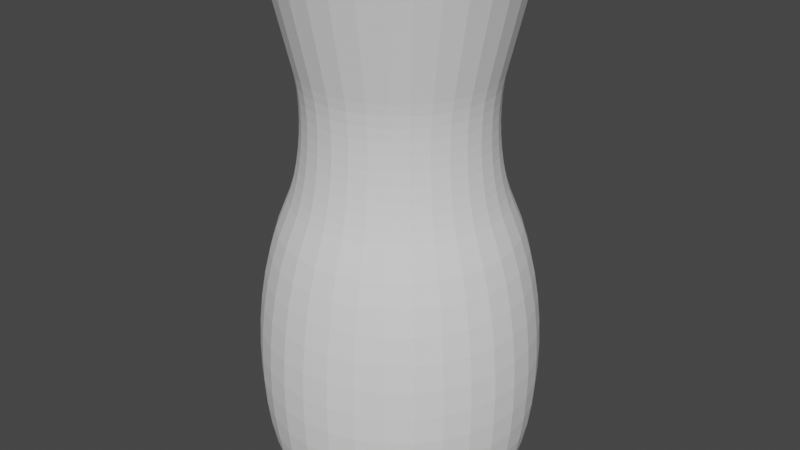# Source: vase.blend  (saved by Blender 3.0.42; exported with 4.5.12 LTS)
import bpy
from mathutils import Matrix  # noqa: F401  (used for matrix-valued properties, if any)

bpy.ops.wm.read_factory_settings(use_empty=True)
scene = bpy.context.scene
scene.name = 'Scene'

# ---- collections
col_collection = bpy.data.collections.new('Collection'); scene.collection.children.link(col_collection)

# ---- world
world_world = bpy.data.worlds.new('World'); scene.world = world_world
world_world.use_nodes = True; world_world.node_tree.nodes.clear()
_N = world_world.node_tree.nodes; _L = world_world.node_tree.links
n0 = _N.new('ShaderNodeOutputWorld'); n0.name = 'World Output'; n0.location = (300, 300)
n1 = _N.new('ShaderNodeBackground'); n1.name = 'Background'; n1.location = (10, 300)
n1.inputs[0].default_value = (0.05088, 0.05088, 0.05088, 1.0)
_L.new(n1.outputs[0], n0.inputs[0])
n0.is_active_output = True
world_world.color = (0.05088, 0.05088, 0.05088)
world_world.use_sun_shadow = False
world_world.sun_shadow_jitter_overblur = 0.0

# ---- meshes
me_cylinder = bpy.data.meshes.new('Cylinder')
me_cylinder.from_pydata([(0.0, 1.0, -1.0), (0.1951, 0.9808, -1.0), (0.3827, 0.9239, -1.0), (0.5556, 0.8315, -1.0), (0.7071, 0.7071, -1.0), (0.8315, 0.5556, -1.0), (0.9239, 0.3827, -1.0), (0.9808, 0.1951, -1.0), (1.0, -4.371e-08, -1.0), (0.9808, -0.1951, -1.0), (0.9239, -0.3827, -1.0), (0.8315, -0.5556, -1.0), (0.7071, -0.7071, -1.0), (0.5556, -0.8315, -1.0), (0.3827, -0.9239, -1.0), (0.1951, -0.9808, -1.0), (-8.742e-08, -1.0, -1.0), (-0.1951, -0.9808, -1.0), (-0.3827, -0.9239, -1.0), (-0.5556, -0.8315, -1.0), (-0.7071, -0.7071, -1.0), (-0.8315, -0.5556, -1.0), (-0.9239, -0.3827, -1.0), (-0.9808, -0.1951, -1.0), (-1.0, 1.192e-08, -1.0), (-0.9808, 0.1951, -1.0), (-0.9239, 0.3827, -1.0), (-0.8315, 0.5556, -1.0), (-0.7071, 0.7071, -1.0), (-0.5556, 0.8315, -1.0), (-0.3827, 0.9239, -1.0), (-0.1951, 0.9808, -1.0), (0.1951, 0.9808, 3.367), (2.02e-07, 1.0, 3.367), (0.3827, 0.9239, 3.367), (0.5556, 0.8315, 3.367), (0.7071, 0.7071, 3.367), (0.8315, 0.5556, 3.367), (0.9239, 0.3827, 3.367), (0.9808, 0.1951, 3.367), (1.0, -4.371e-08, 3.367), (0.9808, -0.1951, 3.367), (0.9239, -0.3827, 3.367), (0.8315, -0.5556, 3.367), (0.7071, -0.7071, 3.367), (0.5556, -0.8315, 3.367), (0.3827, -0.9239, 3.367), (0.1951, -0.9808, 3.367), (1.146e-07, -1.0, 3.367), (-0.1951, -0.9808, 3.367), (-0.3827, -0.9239, 3.367), (-0.5556, -0.8315, 3.367), (-0.7071, -0.7071, 3.367), (-0.8315, -0.5556, 3.367), (-0.9239, -0.3827, 3.367), (-0.9808, -0.1951, 3.367), (-1.0, 1.192e-08, 3.367), (-0.9808, 0.1951, 3.367), (-0.9239, 0.3827, 3.367), (-0.8315, 0.5556, 3.367), (-0.7071, 0.7071, 3.367), (-0.5556, 0.8315, 3.367), (-0.3827, 0.9239, 3.367), (-0.1951, 0.9808, 3.367), (-0.1757, 0.8832, 2.937), (-0.832, 0.3446, 2.937), (-0.1757, -0.8832, 2.937), (0.9005, -4.048e-08, 2.937), (-0.3446, 0.832, 2.937), (-0.5003, 0.7487, 2.937), (-0.7487, 0.5003, 2.937), (-0.6368, 0.6368, 2.937), (-0.7487, -0.5003, 2.937), (-0.6368, -0.6368, 2.937), (-0.3446, -0.832, 2.937), (-0.5003, -0.7487, 2.937), (0.6368, -0.6368, 2.937), (0.7487, -0.5003, 2.937), (0.8832, -0.1757, 2.937), (0.832, -0.3446, 2.937), (0.5003, 0.7487, 2.937), (0.3446, 0.832, 2.937), (1.733e-07, 0.9005, 2.937), (0.1757, 0.8832, 2.937), (-0.8832, 0.1757, 2.937), (-0.9005, 9.623e-09, 2.937), (-0.832, -0.3446, 2.937), (-0.8832, -0.1757, 2.937), (9.457e-08, -0.9005, 2.937), (0.1757, -0.8832, 2.937), (0.5003, -0.7487, 2.937), (0.3446, -0.832, 2.937), (0.8832, 0.1757, 2.937), (0.832, 0.3446, 2.937), (0.6368, 0.6368, 2.937), (0.7487, 0.5003, 2.937), (-4.57e-10, 1.033, -0.9034), (6.914e-08, 0.9148, 1.382), (-9.313e-10, 1.084, -0.7261), (9.313e-10, 1.123, -0.5296), (4.191e-09, 1.15, -0.3179), (8.382e-09, 1.165, -0.09533), (1.583e-08, 1.166, 0.1336), (2.328e-08, 1.154, 0.3641), (2.887e-08, 1.129, 0.5917), (3.818e-08, 1.092, 0.8116), (4.843e-08, 1.043, 1.019), (5.844e-08, 0.9838, 1.211), (0.1785, 0.8973, 1.382), (0.2015, 1.013, -0.9034), (0.1919, 0.9649, 1.211), (0.2035, 1.023, 1.019), (0.2131, 1.071, 0.8116), (0.2203, 1.108, 0.5917), (0.2252, 1.132, 0.3641), (0.2275, 1.144, 0.1336), (0.2272, 1.142, -0.09533), (0.2244, 1.128, -0.3179), (0.2191, 1.102, -0.5296), (0.2114, 1.063, -0.7261), (0.3501, 0.8452, 1.382), (0.3952, 0.9541, -0.9034), (0.3765, 0.9089, 1.211), (0.3992, 0.9639, 1.019), (0.4179, 1.009, 0.8116), (0.4322, 1.043, 0.5917), (0.4417, 1.066, 0.3641), (0.4462, 1.077, 0.1336), (0.4457, 1.076, -0.09533), (0.4402, 1.063, -0.3179), (0.4298, 1.038, -0.5296), (0.4147, 1.001, -0.7261), (0.5083, 0.7607, 1.382), (0.5737, 0.8587, -0.9034), (0.5466, 0.818, 1.211), (0.5796, 0.8675, 1.019), (0.6068, 0.9081, 0.8116), (0.6274, 0.939, 0.5917), (0.6412, 0.9596, 0.3641), (0.6478, 0.9695, 0.1336), (0.6471, 0.9685, -0.09533), (0.6391, 0.9565, -0.3179), (0.624, 0.9339, -0.5296), (0.6021, 0.901, -0.7261), (0.6469, 0.6469, 1.382), (0.7302, 0.7302, -0.9034), (0.6956, 0.6956, 1.211), (0.7377, 0.7377, 1.019), (0.7723, 0.7723, 0.8116), (0.7986, 0.7986, 0.5917), (0.8161, 0.8161, 0.3641), (0.8245, 0.8245, 0.1336), (0.8236, 0.8236, -0.09533), (0.8134, 0.8134, -0.3179), (0.7942, 0.7942, -0.5296), (0.7663, 0.7663, -0.7261), (0.7607, 0.5083, 1.382), (0.8587, 0.5737, -0.9034), (0.818, 0.5466, 1.211), (0.8675, 0.5796, 1.019), (0.9081, 0.6068, 0.8116), (0.939, 0.6274, 0.5917), (0.9596, 0.6412, 0.3641), (0.9695, 0.6478, 0.1336), (0.9685, 0.6471, -0.09533), (0.9565, 0.6391, -0.3179), (0.9339, 0.624, -0.5296), (0.901, 0.6021, -0.7261), (0.8452, 0.3501, 1.382), (0.9541, 0.3952, -0.9034), (0.9089, 0.3765, 1.211), (0.9639, 0.3992, 1.019), (1.009, 0.4179, 0.8116), (1.043, 0.4322, 0.5917), (1.066, 0.4417, 0.3641), (1.077, 0.4462, 0.1336), (1.076, 0.4457, -0.09533), (1.063, 0.4402, -0.3179), (1.038, 0.4298, -0.5296), (1.001, 0.4147, -0.7261), (0.8973, 0.1785, 1.382), (1.013, 0.2015, -0.9034), (0.9649, 0.1919, 1.211), (1.023, 0.2035, 1.019), (1.071, 0.2131, 0.8116), (1.108, 0.2203, 0.5917), (1.132, 0.2252, 0.3641), (1.144, 0.2275, 0.1336), (1.142, 0.2272, -0.09533), (1.128, 0.2244, -0.3179), (1.102, 0.2191, -0.5296), (1.063, 0.2114, -0.7261), (0.9148, -3.887e-08, 1.382), (1.033, -4.429e-08, -0.9034), (0.9838, -4.028e-08, 1.211), (1.043, -4.191e-08, 1.019), (1.092, -4.377e-08, 0.8116), (1.129, -4.47e-08, 0.5917), (1.154, -4.563e-08, 0.3641), (1.166, -4.657e-08, 0.1336), (1.165, -4.563e-08, -0.09533), (1.15, -4.61e-08, -0.3179), (1.123, -4.61e-08, -0.5296), (1.084, -4.517e-08, -0.7261), (0.8973, -0.1785, 1.382), (1.013, -0.2015, -0.9034), (0.9649, -0.1919, 1.211), (1.023, -0.2035, 1.019), (1.071, -0.2131, 0.8116), (1.108, -0.2203, 0.5917), (1.132, -0.2252, 0.3641), (1.144, -0.2275, 0.1336), (1.142, -0.2272, -0.09533), (1.128, -0.2244, -0.3179), (1.102, -0.2191, -0.5296), (1.063, -0.2114, -0.7261), (0.8452, -0.3501, 1.382), (0.9541, -0.3952, -0.9034), (0.9089, -0.3765, 1.211), (0.9639, -0.3992, 1.019), (1.009, -0.4179, 0.8116), (1.043, -0.4322, 0.5917), (1.066, -0.4417, 0.3641), (1.077, -0.4462, 0.1336), (1.076, -0.4457, -0.09533), (1.063, -0.4402, -0.3179), (1.038, -0.4298, -0.5296), (1.001, -0.4147, -0.7261), (0.7607, -0.5083, 1.382), (0.8587, -0.5737, -0.9034), (0.818, -0.5466, 1.211), (0.8675, -0.5796, 1.019), (0.9081, -0.6068, 0.8116), (0.939, -0.6274, 0.5917), (0.9596, -0.6412, 0.3641), (0.9695, -0.6478, 0.1336), (0.9685, -0.6471, -0.09533), (0.9565, -0.6391, -0.3179), (0.9339, -0.624, -0.5296), (0.901, -0.6021, -0.7261), (0.6469, -0.6469, 1.382), (0.7302, -0.7302, -0.9034), (0.6956, -0.6956, 1.211), (0.7377, -0.7377, 1.019), (0.7723, -0.7723, 0.8116), (0.7986, -0.7986, 0.5917), (0.8161, -0.8161, 0.3641), (0.8245, -0.8245, 0.1336), (0.8236, -0.8236, -0.09533), (0.8134, -0.8134, -0.3179), (0.7942, -0.7942, -0.5296), (0.7663, -0.7663, -0.7261), (0.5083, -0.7607, 1.382), (0.5737, -0.8587, -0.9034), (0.5466, -0.818, 1.211), (0.5796, -0.8675, 1.019), (0.6068, -0.9081, 0.8116), (0.6274, -0.939, 0.5917), (0.6412, -0.9596, 0.3641), (0.6478, -0.9695, 0.1336), (0.6471, -0.9685, -0.09533), (0.6391, -0.9565, -0.3179), (0.624, -0.9339, -0.5296), (0.6021, -0.901, -0.7261), (0.3501, -0.8452, 1.382), (0.3952, -0.9541, -0.9034), (0.3765, -0.9089, 1.211), (0.3992, -0.9639, 1.019), (0.4179, -1.009, 0.8116), (0.4322, -1.043, 0.5917), (0.4417, -1.066, 0.3641), (0.4462, -1.077, 0.1336), (0.4457, -1.076, -0.09533), (0.4402, -1.063, -0.3179), (0.4298, -1.038, -0.5296), (0.4147, -1.001, -0.7261), (0.1785, -0.8973, 1.382), (0.2015, -1.013, -0.9034), (0.1919, -0.9649, 1.211), (0.2035, -1.023, 1.019), (0.2131, -1.071, 0.8116), (0.2203, -1.108, 0.5917), (0.2252, -1.132, 0.3641), (0.2275, -1.144, 0.1336), (0.2272, -1.142, -0.09533), (0.2244, -1.128, -0.3179), (0.2191, -1.102, -0.5296), (0.2114, -1.063, -0.7261), (-1.084e-08, -0.9148, 1.382), (-9.074e-08, -1.033, -0.9034), (-2.747e-08, -0.9838, 1.211), (-4.284e-08, -1.043, 1.019), (-5.728e-08, -1.092, 0.8116), (-6.892e-08, -1.129, 0.5917), (-7.916e-08, -1.154, 0.3641), (-8.848e-08, -1.166, 0.1336), (-9.313e-08, -1.165, -0.09533), (-9.686e-08, -1.15, -0.3179), (-9.732e-08, -1.123, -0.5296), (-9.523e-08, -1.084, -0.7261), (-0.1785, -0.8973, 1.382), (-0.2015, -1.013, -0.9034), (-0.1919, -0.9649, 1.211), (-0.2035, -1.023, 1.019), (-0.2131, -1.071, 0.8116), (-0.2203, -1.108, 0.5917), (-0.2252, -1.132, 0.3641), (-0.2275, -1.144, 0.1336), (-0.2272, -1.142, -0.09533), (-0.2244, -1.128, -0.3179), (-0.2191, -1.102, -0.5296), (-0.2114, -1.063, -0.7261), (-0.3501, -0.8452, 1.382), (-0.3952, -0.9541, -0.9034), (-0.3765, -0.9089, 1.211), (-0.3992, -0.9639, 1.019), (-0.4179, -1.009, 0.8116), (-0.4322, -1.043, 0.5917), (-0.4417, -1.066, 0.3641), (-0.4462, -1.077, 0.1336), (-0.4457, -1.076, -0.09533), (-0.4402, -1.063, -0.3179), (-0.4298, -1.038, -0.5296), (-0.4147, -1.001, -0.7261), (-0.5083, -0.7607, 1.382), (-0.5737, -0.8587, -0.9034), (-0.5466, -0.818, 1.211), (-0.5796, -0.8675, 1.019), (-0.6068, -0.9081, 0.8116), (-0.6274, -0.939, 0.5917), (-0.6412, -0.9596, 0.3641), (-0.6478, -0.9695, 0.1336), (-0.6471, -0.9685, -0.09533), (-0.6391, -0.9565, -0.3179), (-0.624, -0.9339, -0.5296), (-0.6021, -0.901, -0.7261), (-0.6469, -0.6469, 1.382), (-0.7302, -0.7302, -0.9034), (-0.6956, -0.6956, 1.211), (-0.7377, -0.7377, 1.019), (-0.7723, -0.7723, 0.8116), (-0.7986, -0.7986, 0.5917), (-0.8161, -0.8161, 0.3641), (-0.8245, -0.8245, 0.1336), (-0.8236, -0.8236, -0.09533), (-0.8134, -0.8134, -0.3179), (-0.7942, -0.7942, -0.5296), (-0.7663, -0.7663, -0.7261), (-0.7607, -0.5083, 1.382), (-0.8587, -0.5737, -0.9034), (-0.818, -0.5466, 1.211), (-0.8675, -0.5796, 1.019), (-0.9081, -0.6068, 0.8116), (-0.939, -0.6274, 0.5917), (-0.9596, -0.6412, 0.3641), (-0.9695, -0.6478, 0.1336), (-0.9685, -0.6471, -0.09533), (-0.9565, -0.6391, -0.3179), (-0.9339, -0.624, -0.5296), (-0.901, -0.6021, -0.7261), (-0.8452, -0.3501, 1.382), (-0.9541, -0.3952, -0.9034), (-0.9089, -0.3765, 1.211), (-0.9639, -0.3992, 1.019), (-1.009, -0.4179, 0.8116), (-1.043, -0.4322, 0.5917), (-1.066, -0.4417, 0.3641), (-1.077, -0.4462, 0.1336), (-1.076, -0.4457, -0.09533), (-1.063, -0.4402, -0.3179), (-1.038, -0.4298, -0.5296), (-1.001, -0.4147, -0.7261), (-0.8973, -0.1785, 1.382), (-1.013, -0.2015, -0.9034), (-0.9649, -0.1919, 1.211), (-1.023, -0.2035, 1.019), (-1.071, -0.2131, 0.8116), (-1.108, -0.2203, 0.5917), (-1.132, -0.2252, 0.3641), (-1.144, -0.2275, 0.1336), (-1.142, -0.2272, -0.09533), (-1.128, -0.2244, -0.3179), (-1.102, -0.2191, -0.5296), (-1.063, -0.2114, -0.7261), (-0.9148, 1.203e-08, 1.382), (-1.033, 1.317e-08, -0.9034), (-0.9838, 1.42e-08, 1.211), (-1.043, 1.63e-08, 1.019), (-1.092, 1.676e-08, 0.8116), (-1.129, 1.77e-08, 0.5917), (-1.154, 1.77e-08, 0.3641), (-1.166, 1.863e-08, 0.1336), (-1.165, 1.863e-08, -0.09533), (-1.15, 1.816e-08, -0.3179), (-1.123, 1.676e-08, -0.5296), (-1.084, 1.49e-08, -0.7261), (-0.8973, 0.1785, 1.382), (-1.013, 0.2015, -0.9034), (-0.9649, 0.1919, 1.211), (-1.023, 0.2035, 1.019), (-1.071, 0.2131, 0.8116), (-1.108, 0.2203, 0.5917), (-1.132, 0.2252, 0.3641), (-1.144, 0.2275, 0.1336), (-1.142, 0.2272, -0.09533), (-1.128, 0.2244, -0.3179), (-1.102, 0.2191, -0.5296), (-1.063, 0.2114, -0.7261), (-0.8452, 0.3501, 1.382), (-0.9541, 0.3952, -0.9034), (-0.9089, 0.3765, 1.211), (-0.9639, 0.3992, 1.019), (-1.009, 0.4179, 0.8116), (-1.043, 0.4322, 0.5917), (-1.066, 0.4417, 0.3641), (-1.077, 0.4462, 0.1336), (-1.076, 0.4457, -0.09533), (-1.063, 0.4402, -0.3179), (-1.038, 0.4298, -0.5296), (-1.001, 0.4147, -0.7261), (-0.7607, 0.5083, 1.382), (-0.8587, 0.5737, -0.9034), (-0.818, 0.5466, 1.211), (-0.8675, 0.5796, 1.019), (-0.9081, 0.6068, 0.8116), (-0.939, 0.6274, 0.5917), (-0.9596, 0.6412, 0.3641), (-0.9695, 0.6478, 0.1336), (-0.9685, 0.6471, -0.09533), (-0.9565, 0.6391, -0.3179), (-0.9339, 0.624, -0.5296), (-0.901, 0.6021, -0.7261), (-0.6469, 0.6469, 1.382), (-0.7302, 0.7302, -0.9034), (-0.6956, 0.6956, 1.211), (-0.7377, 0.7377, 1.019), (-0.7723, 0.7723, 0.8116), (-0.7986, 0.7986, 0.5917), (-0.8161, 0.8161, 0.3641), (-0.8245, 0.8245, 0.1336), (-0.8236, 0.8236, -0.09533), (-0.8134, 0.8134, -0.3179), (-0.7942, 0.7942, -0.5296), (-0.7663, 0.7663, -0.7261), (-0.5083, 0.7607, 1.382), (-0.5737, 0.8587, -0.9034), (-0.5466, 0.818, 1.211), (-0.5796, 0.8675, 1.019), (-0.6068, 0.9081, 0.8116), (-0.6274, 0.939, 0.5917), (-0.6412, 0.9596, 0.3641), (-0.6478, 0.9695, 0.1336), (-0.6471, 0.9685, -0.09533), (-0.6391, 0.9565, -0.3179), (-0.624, 0.9339, -0.5296), (-0.6021, 0.901, -0.7261), (-0.3501, 0.8452, 1.382), (-0.3952, 0.9541, -0.9034), (-0.3765, 0.9089, 1.211), (-0.3992, 0.9639, 1.019), (-0.4179, 1.009, 0.8116), (-0.4322, 1.043, 0.5917), (-0.4417, 1.066, 0.3641), (-0.4462, 1.077, 0.1336), (-0.4457, 1.076, -0.09533), (-0.4402, 1.063, -0.3179), (-0.4298, 1.038, -0.5296), (-0.4147, 1.001, -0.7261), (-0.1785, 0.8973, 1.382), (-0.2015, 1.013, -0.9034), (-0.1919, 0.9649, 1.211), (-0.2035, 1.023, 1.019), (-0.2131, 1.071, 0.8116), (-0.2203, 1.108, 0.5917), (-0.2252, 1.132, 0.3641), (-0.2275, 1.144, 0.1336), (-0.2272, 1.142, -0.09533), (-0.2244, 1.128, -0.3179), (-0.2191, 1.102, -0.5296), (-0.2114, 1.063, -0.7261), (0.666, 0.445, 2.508), (0.7609, 0.5084, 1.381), (0.6522, 0.4358, 2.419), (0.6428, 0.4295, 2.321), (0.6381, 0.4264, 2.217), (0.6383, 0.4265, 2.106), (0.6431, 0.4297, 1.993), (0.6527, 0.4361, 1.88), (0.6668, 0.4455, 1.768), (0.685, 0.4577, 1.66), (0.7071, 0.4725, 1.558), (0.7326, 0.4895, 1.465), (0.8455, 0.3502, 1.381), (0.74, 0.3065, 2.508), (0.814, 0.3372, 1.465), (0.7857, 0.3255, 1.558), (0.7612, 0.3153, 1.66), (0.7409, 0.3069, 1.768), (0.7253, 0.3004, 1.88), (0.7146, 0.296, 1.993), (0.7092, 0.2938, 2.106), (0.7091, 0.2937, 2.217), (0.7143, 0.2959, 2.321), (0.7247, 0.3002, 2.419), (0.3065, -0.74, 2.508), (0.3502, -0.8455, 1.381), (0.3002, -0.7247, 2.419), (0.2959, -0.7143, 2.321), (0.2937, -0.7091, 2.217), (0.2938, -0.7092, 2.106), (0.296, -0.7146, 1.993), (0.3004, -0.7253, 1.88), (0.3069, -0.7409, 1.768), (0.3153, -0.7612, 1.66), (0.3255, -0.7857, 1.558), (0.3372, -0.814, 1.465), (0.1785, -0.8976, 1.381), (0.1563, -0.7856, 2.508), (0.1719, -0.8642, 1.465), (0.1659, -0.8341, 1.558), (0.1607, -0.8081, 1.66), (0.1564, -0.7865, 1.768), (0.1531, -0.7699, 1.88), (0.1509, -0.7586, 1.993), (0.1498, -0.7529, 2.106), (0.1497, -0.7527, 2.217), (0.1508, -0.7582, 2.321), (0.153, -0.7693, 2.419), (-0.7856, -0.1563, 2.508), (-0.8976, -0.1785, 1.381), (-0.7693, -0.153, 2.419), (-0.7582, -0.1508, 2.321), (-0.7527, -0.1497, 2.217), (-0.7529, -0.1498, 2.106), (-0.7586, -0.1509, 1.993), (-0.7699, -0.1531, 1.88), (-0.7865, -0.1564, 1.768), (-0.8081, -0.1607, 1.66), (-0.8341, -0.1659, 1.558), (-0.8642, -0.1719, 1.465), (-0.9152, 1.204e-08, 1.381), (-0.801, 7.322e-09, 2.508), (-0.8811, 1.106e-08, 1.465), (-0.8505, 1.024e-08, 1.558), (-0.8239, 8.848e-09, 1.66), (-0.8019, 8.382e-09, 1.768), (-0.785, 7.916e-09, 1.88), (-0.7735, 6.985e-09, 1.993), (-0.7676, 6.985e-09, 2.106), (-0.7675, 6.985e-09, 2.217), (-0.7731, 6.752e-09, 2.321), (-0.7844, 6.869e-09, 2.419), (0.1563, 0.7856, 2.508), (0.1785, 0.8976, 1.381), (0.153, 0.7693, 2.419), (0.1508, 0.7582, 2.321), (0.1497, 0.7527, 2.217), (0.1498, 0.7529, 2.106), (0.1509, 0.7586, 1.993), (0.1531, 0.7699, 1.88), (0.1564, 0.7865, 1.768), (0.1607, 0.8081, 1.66), (0.1659, 0.8341, 1.558), (0.1719, 0.8642, 1.465), (0.3502, 0.8455, 1.381), (0.3065, 0.74, 2.508), (0.3372, 0.814, 1.465), (0.3255, 0.7857, 1.558), (0.3153, 0.7612, 1.66), (0.3069, 0.7409, 1.768), (0.3004, 0.7253, 1.88), (0.296, 0.7146, 1.993), (0.2938, 0.7092, 2.106), (0.2937, 0.7091, 2.217), (0.2959, 0.7143, 2.321), (0.3002, 0.7247, 2.419), (0.74, -0.3065, 2.508), (0.8455, -0.3502, 1.381), (0.7247, -0.3002, 2.419), (0.7143, -0.2959, 2.321), (0.7091, -0.2937, 2.217), (0.7092, -0.2938, 2.106), (0.7146, -0.296, 1.993), (0.7253, -0.3004, 1.88), (0.7409, -0.3069, 1.768), (0.7612, -0.3153, 1.66), (0.7857, -0.3255, 1.558), (0.814, -0.3372, 1.465), (0.7609, -0.5084, 1.381), (0.666, -0.445, 2.508), (0.7326, -0.4895, 1.465), (0.7071, -0.4725, 1.558), (0.685, -0.4577, 1.66), (0.6668, -0.4455, 1.768), (0.6527, -0.4361, 1.88), (0.6431, -0.4297, 1.993), (0.6383, -0.4265, 2.106), (0.6381, -0.4264, 2.217), (0.6428, -0.4295, 2.321), (0.6522, -0.4358, 2.419), (-0.445, -0.666, 2.508), (-0.5084, -0.7609, 1.381), (-0.4358, -0.6522, 2.419), (-0.4295, -0.6428, 2.321), (-0.4264, -0.6381, 2.217), (-0.4265, -0.6383, 2.106), (-0.4297, -0.6431, 1.993), (-0.4361, -0.6527, 1.88), (-0.4455, -0.6668, 1.768), (-0.4577, -0.685, 1.66), (-0.4725, -0.7071, 1.558), (-0.4895, -0.7326, 1.465), (-0.6471, -0.6471, 1.381), (-0.5664, -0.5664, 2.508), (-0.623, -0.623, 1.465), (-0.6014, -0.6014, 1.558), (-0.5826, -0.5826, 1.66), (-0.567, -0.567, 1.768), (-0.5551, -0.5551, 1.88), (-0.5469, -0.5469, 1.993), (-0.5428, -0.5428, 2.106), (-0.5427, -0.5427, 2.217), (-0.5467, -0.5467, 2.321), (-0.5546, -0.5546, 2.419), (-0.5664, 0.5664, 2.508), (-0.6471, 0.6471, 1.381), (-0.5546, 0.5546, 2.419), (-0.5467, 0.5467, 2.321), (-0.5427, 0.5427, 2.217), (-0.5428, 0.5428, 2.106), (-0.5469, 0.5469, 1.993), (-0.5551, 0.5551, 1.88), (-0.567, 0.567, 1.768), (-0.5826, 0.5826, 1.66), (-0.6014, 0.6014, 1.558), (-0.623, 0.623, 1.465), (-0.5084, 0.7609, 1.381), (-0.445, 0.666, 2.508), (-0.4895, 0.7326, 1.465), (-0.4725, 0.7071, 1.558), (-0.4577, 0.685, 1.66), (-0.4455, 0.6668, 1.768), (-0.4361, 0.6527, 1.88), (-0.4297, 0.6431, 1.993), (-0.4265, 0.6383, 2.106), (-0.4264, 0.6381, 2.217), (-0.4295, 0.6428, 2.321), (-0.4358, 0.6522, 2.419), (0.8976, 0.1785, 1.381), (0.7856, 0.1563, 2.508), (0.8642, 0.1719, 1.465), (0.8341, 0.1659, 1.558), (0.8081, 0.1607, 1.66), (0.7865, 0.1564, 1.768), (0.7699, 0.1531, 1.88), (0.7586, 0.1509, 1.993), (0.7529, 0.1498, 2.106), (0.7527, 0.1497, 2.217), (0.7582, 0.1508, 2.321), (0.7693, 0.153, 2.419), (-1.092e-08, -0.9152, 1.381), (7.453e-08, -0.801, 2.508), (-2.328e-09, -0.8811, 1.465), (6.519e-09, -0.8505, 1.558), (1.583e-08, -0.8239, 1.66), (2.515e-08, -0.8019, 1.768), (3.399e-08, -0.785, 1.88), (4.261e-08, -0.7735, 1.993), (5.052e-08, -0.7676, 2.106), (5.797e-08, -0.7675, 2.217), (6.449e-08, -0.7731, 2.321), (7.008e-08, -0.7844, 2.419), (-0.8976, 0.1785, 1.381), (-0.7856, 0.1563, 2.508), (-0.8642, 0.1719, 1.465), (-0.8341, 0.1659, 1.558), (-0.8081, 0.1607, 1.66), (-0.7865, 0.1564, 1.768), (-0.7699, 0.1531, 1.88), (-0.7586, 0.1509, 1.993), (-0.7529, 0.1498, 2.106), (-0.7527, 0.1497, 2.217), (-0.7582, 0.1508, 2.321), (-0.7693, 0.153, 2.419), (0.5084, 0.7609, 1.381), (0.445, 0.666, 2.508), (0.4895, 0.7326, 1.465), (0.4725, 0.7071, 1.558), (0.4577, 0.685, 1.66), (0.4455, 0.6668, 1.768), (0.4361, 0.6527, 1.88), (0.4297, 0.6431, 1.993), (0.4265, 0.6383, 2.106), (0.4264, 0.6381, 2.217), (0.4295, 0.6428, 2.321), (0.4358, 0.6522, 2.419), (0.6471, -0.6471, 1.381), (0.5664, -0.5664, 2.508), (0.623, -0.623, 1.465), (0.6014, -0.6014, 1.558), (0.5826, -0.5826, 1.66), (0.567, -0.567, 1.768), (0.5551, -0.5551, 1.88), (0.5469, -0.5469, 1.993), (0.5428, -0.5428, 2.106), (0.5427, -0.5427, 2.217), (0.5467, -0.5467, 2.321), (0.5546, -0.5546, 2.419), (-0.7609, -0.5084, 1.381), (-0.666, -0.445, 2.508), (-0.7326, -0.4895, 1.465), (-0.7071, -0.4725, 1.558), (-0.685, -0.4577, 1.66), (-0.6668, -0.4455, 1.768), (-0.6527, -0.4361, 1.88), (-0.6431, -0.4297, 1.993), (-0.6383, -0.4265, 2.106), (-0.6381, -0.4264, 2.217), (-0.6428, -0.4295, 2.321), (-0.6522, -0.4358, 2.419), (-0.3502, 0.8455, 1.381), (-0.3065, 0.74, 2.508), (-0.3372, 0.814, 1.465), (-0.3255, 0.7857, 1.558), (-0.3153, 0.7612, 1.66), (-0.3069, 0.7409, 1.768), (-0.3004, 0.7253, 1.88), (-0.296, 0.7146, 1.993), (-0.2938, 0.7092, 2.106), (-0.2937, 0.7091, 2.217), (-0.2959, 0.7143, 2.321), (-0.3002, 0.7247, 2.419), (0.9152, -3.887e-08, 1.381), (0.801, -3.724e-08, 2.508), (0.8811, -3.795e-08, 1.465), (0.8505, -3.702e-08, 1.558), (0.8239, -3.679e-08, 1.66), (0.8019, -3.609e-08, 1.768), (0.785, -3.586e-08, 1.88), (0.7735, -3.586e-08, 1.993), (0.7676, -3.562e-08, 2.106), (0.7675, -3.562e-08, 2.217), (0.7731, -3.609e-08, 2.321), (0.7844, -3.679e-08, 2.419), (-0.1785, -0.8976, 1.381), (-0.1563, -0.7856, 2.508), (-0.1719, -0.8642, 1.465), (-0.1659, -0.8341, 1.558), (-0.1607, -0.8081, 1.66), (-0.1564, -0.7865, 1.768), (-0.1531, -0.7699, 1.88), (-0.1509, -0.7586, 1.993), (-0.1498, -0.7529, 2.106), (-0.1497, -0.7527, 2.217), (-0.1508, -0.7582, 2.321), (-0.153, -0.7693, 2.419), (-0.8455, 0.3502, 1.381), (-0.74, 0.3065, 2.508), (-0.814, 0.3372, 1.465), (-0.7857, 0.3255, 1.558), (-0.7612, 0.3153, 1.66), (-0.7409, 0.3069, 1.768), (-0.7253, 0.3004, 1.88), (-0.7146, 0.296, 1.993), (-0.7092, 0.2938, 2.106), (-0.7091, 0.2937, 2.217), (-0.7143, 0.2959, 2.321), (-0.7247, 0.3002, 2.419), (0.6471, 0.6471, 1.381), (0.5664, 0.5664, 2.508), (0.623, 0.623, 1.465), (0.6014, 0.6014, 1.558), (0.5826, 0.5826, 1.66), (0.567, 0.567, 1.768), (0.5551, 0.5551, 1.88), (0.5469, 0.5469, 1.993), (0.5428, 0.5428, 2.106), (0.5427, 0.5427, 2.217), (0.5467, 0.5467, 2.321), (0.5546, 0.5546, 2.419), (0.5084, -0.7609, 1.381), (0.445, -0.666, 2.508), (0.4895, -0.7326, 1.465), (0.4725, -0.7071, 1.558), (0.4577, -0.685, 1.66), (0.4455, -0.6668, 1.768), (0.4361, -0.6527, 1.88), (0.4297, -0.6431, 1.993), (0.4265, -0.6383, 2.106), (0.4264, -0.6381, 2.217), (0.4295, -0.6428, 2.321), (0.4358, -0.6522, 2.419), (-0.8455, -0.3502, 1.381), (-0.74, -0.3065, 2.508), (-0.814, -0.3372, 1.465), (-0.7857, -0.3255, 1.558), (-0.7612, -0.3153, 1.66), (-0.7409, -0.3069, 1.768), (-0.7253, -0.3004, 1.88), (-0.7146, -0.296, 1.993), (-0.7092, -0.2938, 2.106), (-0.7091, -0.2937, 2.217), (-0.7143, -0.2959, 2.321), (-0.7247, -0.3002, 2.419), (-0.1785, 0.8976, 1.381), (-0.1563, 0.7856, 2.508), (-0.1719, 0.8642, 1.465), (-0.1659, 0.8341, 1.558), (-0.1607, 0.8081, 1.66), (-0.1564, 0.7865, 1.768), (-0.1531, 0.7699, 1.88), (-0.1509, 0.7586, 1.993), (-0.1498, 0.7529, 2.106), (-0.1497, 0.7527, 2.217), (-0.1508, 0.7582, 2.321), (-0.153, 0.7693, 2.419), (0.8976, -0.1785, 1.381), (0.7856, -0.1563, 2.508), (0.8642, -0.1719, 1.465), (0.8341, -0.1659, 1.558), (0.8081, -0.1607, 1.66), (0.7865, -0.1564, 1.768), (0.7699, -0.1531, 1.88), (0.7586, -0.1509, 1.993), (0.7529, -0.1498, 2.106), (0.7527, -0.1497, 2.217), (0.7582, -0.1508, 2.321), (0.7693, -0.153, 2.419), (-0.3502, -0.8455, 1.381), (-0.3065, -0.74, 2.508), (-0.3372, -0.814, 1.465), (-0.3255, -0.7857, 1.558), (-0.3153, -0.7612, 1.66), (-0.3069, -0.7409, 1.768), (-0.3004, -0.7253, 1.88), (-0.296, -0.7146, 1.993), (-0.2938, -0.7092, 2.106), (-0.2937, -0.7091, 2.217), (-0.2959, -0.7143, 2.321), (-0.3002, -0.7247, 2.419), (-0.7609, 0.5084, 1.381), (-0.666, 0.445, 2.508), (-0.7326, 0.4895, 1.465), (-0.7071, 0.4725, 1.558), (-0.685, 0.4577, 1.66), (-0.6668, 0.4455, 1.768), (-0.6527, 0.4361, 1.88), (-0.6431, 0.4297, 1.993), (-0.6383, 0.4265, 2.106), (-0.6381, 0.4264, 2.217), (-0.6428, 0.4295, 2.321), (-0.6522, 0.4358, 2.419), (1.446e-07, 0.801, 2.508), (6.909e-08, 0.9152, 1.381), (1.388e-07, 0.7844, 2.419), (1.318e-07, 0.7731, 2.321), (1.248e-07, 0.7675, 2.217), (1.173e-07, 0.7676, 2.106), (1.099e-07, 0.7735, 1.993), (1.024e-07, 0.785, 1.88), (9.499e-08, 0.8019, 1.768), (8.754e-08, 0.8239, 1.66), (8.056e-08, 0.8505, 1.558), (7.474e-08, 0.8811, 1.465)], [], [(31, 469, 96, 0), (108, 97, 853, 553), (79, 78, 41, 42), (90, 76, 44, 45), (93, 95, 37, 38), (156, 144, 768, 481), (91, 90, 45, 46), (66, 88, 48, 49), (74, 66, 49, 50), (77, 79, 42, 43), (216, 204, 816, 577), (75, 74, 50, 51), (86, 72, 53, 54), (89, 91, 46, 47), (264, 252, 780, 505), (87, 86, 54, 55), (65, 84, 57, 58), (70, 65, 58, 59), (73, 75, 51, 52), (324, 312, 828, 601), (71, 70, 59, 60), (64, 68, 62, 63), (85, 87, 55, 56), (372, 360, 792, 529), (83, 82, 33, 32), (94, 80, 35, 36), (82, 64, 63, 33), (69, 71, 60, 61), (432, 420, 840, 625), (67, 92, 39, 40), (92, 93, 38, 39), (78, 67, 40, 41), (480, 769, 94, 95), (0, 1, 2, 3, 4, 5, 6, 7, 8, 9, 10, 11, 12, 13, 14, 15, 16, 17, 18, 19, 20, 21, 22, 23, 24, 25, 26, 27, 28, 29, 30, 31), (88, 89, 47, 48), (84, 85, 56, 57), (80, 81, 34, 35), (76, 77, 43, 44), (72, 73, 52, 53), (68, 69, 61, 62), (180, 168, 492, 648), (288, 276, 516, 660), (396, 384, 540, 672), (132, 120, 564, 684), (240, 228, 588, 696), (348, 336, 612, 708), (456, 444, 636, 720), (192, 180, 648, 732), (300, 288, 660, 744), (408, 396, 672, 756), (144, 132, 684, 768), (252, 240, 696, 780), (360, 348, 708, 792), (468, 456, 720, 804), (204, 192, 732, 816), (312, 300, 744, 828), (420, 408, 756, 840), (168, 156, 481, 492), (276, 264, 505, 516), (384, 372, 529, 540), (120, 108, 553, 564), (97, 468, 804, 853), (228, 216, 577, 588), (336, 324, 601, 612), (444, 432, 625, 636), (28, 433, 445, 29), (19, 325, 337, 20), (10, 217, 229, 11), (1, 109, 121, 2), (0, 96, 109, 1), (23, 373, 385, 24), (14, 265, 277, 15), (5, 157, 169, 6), (27, 421, 433, 28), (18, 313, 325, 19), (9, 205, 217, 10), (22, 361, 373, 23), (13, 253, 265, 14), (4, 145, 157, 5), (26, 409, 421, 27), (17, 301, 313, 18), (8, 193, 205, 9), (30, 457, 469, 31), (21, 349, 361, 22), (12, 241, 253, 13), (3, 133, 145, 4), (25, 397, 409, 26), (16, 289, 301, 17), (7, 181, 193, 8), (29, 445, 457, 30), (20, 337, 349, 21), (11, 229, 241, 12), (2, 121, 133, 3), (24, 385, 397, 25), (15, 277, 289, 16), (6, 169, 181, 7), (109, 96, 98, 119), (119, 98, 99, 118), (118, 99, 100, 117), (117, 100, 101, 116), (116, 101, 102, 115), (115, 102, 103, 114), (114, 103, 104, 113), (113, 104, 105, 112), (112, 105, 106, 111), (111, 106, 107, 110), (110, 107, 97, 108), (121, 109, 119, 131), (131, 119, 118, 130), (130, 118, 117, 129), (129, 117, 116, 128), (128, 116, 115, 127), (127, 115, 114, 126), (126, 114, 113, 125), (125, 113, 112, 124), (124, 112, 111, 123), (123, 111, 110, 122), (122, 110, 108, 120), (133, 121, 131, 143), (143, 131, 130, 142), (142, 130, 129, 141), (141, 129, 128, 140), (140, 128, 127, 139), (139, 127, 126, 138), (138, 126, 125, 137), (137, 125, 124, 136), (136, 124, 123, 135), (135, 123, 122, 134), (134, 122, 120, 132), (145, 133, 143, 155), (155, 143, 142, 154), (154, 142, 141, 153), (153, 141, 140, 152), (152, 140, 139, 151), (151, 139, 138, 150), (150, 138, 137, 149), (149, 137, 136, 148), (148, 136, 135, 147), (147, 135, 134, 146), (146, 134, 132, 144), (157, 145, 155, 167), (167, 155, 154, 166), (166, 154, 153, 165), (165, 153, 152, 164), (164, 152, 151, 163), (163, 151, 150, 162), (162, 150, 149, 161), (161, 149, 148, 160), (160, 148, 147, 159), (159, 147, 146, 158), (158, 146, 144, 156), (169, 157, 167, 179), (179, 167, 166, 178), (178, 166, 165, 177), (177, 165, 164, 176), (176, 164, 163, 175), (175, 163, 162, 174), (174, 162, 161, 173), (173, 161, 160, 172), (172, 160, 159, 171), (171, 159, 158, 170), (170, 158, 156, 168), (181, 169, 179, 191), (191, 179, 178, 190), (190, 178, 177, 189), (189, 177, 176, 188), (188, 176, 175, 187), (187, 175, 174, 186), (186, 174, 173, 185), (185, 173, 172, 184), (184, 172, 171, 183), (183, 171, 170, 182), (182, 170, 168, 180), (193, 181, 191, 203), (203, 191, 190, 202), (202, 190, 189, 201), (201, 189, 188, 200), (200, 188, 187, 199), (199, 187, 186, 198), (198, 186, 185, 197), (197, 185, 184, 196), (196, 184, 183, 195), (195, 183, 182, 194), (194, 182, 180, 192), (205, 193, 203, 215), (215, 203, 202, 214), (214, 202, 201, 213), (213, 201, 200, 212), (212, 200, 199, 211), (211, 199, 198, 210), (210, 198, 197, 209), (209, 197, 196, 208), (208, 196, 195, 207), (207, 195, 194, 206), (206, 194, 192, 204), (217, 205, 215, 227), (227, 215, 214, 226), (226, 214, 213, 225), (225, 213, 212, 224), (224, 212, 211, 223), (223, 211, 210, 222), (222, 210, 209, 221), (221, 209, 208, 220), (220, 208, 207, 219), (219, 207, 206, 218), (218, 206, 204, 216), (229, 217, 227, 239), (239, 227, 226, 238), (238, 226, 225, 237), (237, 225, 224, 236), (236, 224, 223, 235), (235, 223, 222, 234), (234, 222, 221, 233), (233, 221, 220, 232), (232, 220, 219, 231), (231, 219, 218, 230), (230, 218, 216, 228), (241, 229, 239, 251), (251, 239, 238, 250), (250, 238, 237, 249), (249, 237, 236, 248), (248, 236, 235, 247), (247, 235, 234, 246), (246, 234, 233, 245), (245, 233, 232, 244), (244, 232, 231, 243), (243, 231, 230, 242), (242, 230, 228, 240), (253, 241, 251, 263), (263, 251, 250, 262), (262, 250, 249, 261), (261, 249, 248, 260), (260, 248, 247, 259), (259, 247, 246, 258), (258, 246, 245, 257), (257, 245, 244, 256), (256, 244, 243, 255), (255, 243, 242, 254), (254, 242, 240, 252), (265, 253, 263, 275), (275, 263, 262, 274), (274, 262, 261, 273), (273, 261, 260, 272), (272, 260, 259, 271), (271, 259, 258, 270), (270, 258, 257, 269), (269, 257, 256, 268), (268, 256, 255, 267), (267, 255, 254, 266), (266, 254, 252, 264), (277, 265, 275, 287), (287, 275, 274, 286), (286, 274, 273, 285), (285, 273, 272, 284), (284, 272, 271, 283), (283, 271, 270, 282), (282, 270, 269, 281), (281, 269, 268, 280), (280, 268, 267, 279), (279, 267, 266, 278), (278, 266, 264, 276), (289, 277, 287, 299), (299, 287, 286, 298), (298, 286, 285, 297), (297, 285, 284, 296), (296, 284, 283, 295), (295, 283, 282, 294), (294, 282, 281, 293), (293, 281, 280, 292), (292, 280, 279, 291), (291, 279, 278, 290), (290, 278, 276, 288), (301, 289, 299, 311), (311, 299, 298, 310), (310, 298, 297, 309), (309, 297, 296, 308), (308, 296, 295, 307), (307, 295, 294, 306), (306, 294, 293, 305), (305, 293, 292, 304), (304, 292, 291, 303), (303, 291, 290, 302), (302, 290, 288, 300), (313, 301, 311, 323), (323, 311, 310, 322), (322, 310, 309, 321), (321, 309, 308, 320), (320, 308, 307, 319), (319, 307, 306, 318), (318, 306, 305, 317), (317, 305, 304, 316), (316, 304, 303, 315), (315, 303, 302, 314), (314, 302, 300, 312), (325, 313, 323, 335), (335, 323, 322, 334), (334, 322, 321, 333), (333, 321, 320, 332), (332, 320, 319, 331), (331, 319, 318, 330), (330, 318, 317, 329), (329, 317, 316, 328), (328, 316, 315, 327), (327, 315, 314, 326), (326, 314, 312, 324), (337, 325, 335, 347), (347, 335, 334, 346), (346, 334, 333, 345), (345, 333, 332, 344), (344, 332, 331, 343), (343, 331, 330, 342), (342, 330, 329, 341), (341, 329, 328, 340), (340, 328, 327, 339), (339, 327, 326, 338), (338, 326, 324, 336), (349, 337, 347, 359), (359, 347, 346, 358), (358, 346, 345, 357), (357, 345, 344, 356), (356, 344, 343, 355), (355, 343, 342, 354), (354, 342, 341, 353), (353, 341, 340, 352), (352, 340, 339, 351), (351, 339, 338, 350), (350, 338, 336, 348), (361, 349, 359, 371), (371, 359, 358, 370), (370, 358, 357, 369), (369, 357, 356, 368), (368, 356, 355, 367), (367, 355, 354, 366), (366, 354, 353, 365), (365, 353, 352, 364), (364, 352, 351, 363), (363, 351, 350, 362), (362, 350, 348, 360), (373, 361, 371, 383), (383, 371, 370, 382), (382, 370, 369, 381), (381, 369, 368, 380), (380, 368, 367, 379), (379, 367, 366, 378), (378, 366, 365, 377), (377, 365, 364, 376), (376, 364, 363, 375), (375, 363, 362, 374), (374, 362, 360, 372), (385, 373, 383, 395), (395, 383, 382, 394), (394, 382, 381, 393), (393, 381, 380, 392), (392, 380, 379, 391), (391, 379, 378, 390), (390, 378, 377, 389), (389, 377, 376, 388), (388, 376, 375, 387), (387, 375, 374, 386), (386, 374, 372, 384), (397, 385, 395, 407), (407, 395, 394, 406), (406, 394, 393, 405), (405, 393, 392, 404), (404, 392, 391, 403), (403, 391, 390, 402), (402, 390, 389, 401), (401, 389, 388, 400), (400, 388, 387, 399), (399, 387, 386, 398), (398, 386, 384, 396), (409, 397, 407, 419), (419, 407, 406, 418), (418, 406, 405, 417), (417, 405, 404, 416), (416, 404, 403, 415), (415, 403, 402, 414), (414, 402, 401, 413), (413, 401, 400, 412), (412, 400, 399, 411), (411, 399, 398, 410), (410, 398, 396, 408), (421, 409, 419, 431), (431, 419, 418, 430), (430, 418, 417, 429), (429, 417, 416, 428), (428, 416, 415, 427), (427, 415, 414, 426), (426, 414, 413, 425), (425, 413, 412, 424), (424, 412, 411, 423), (423, 411, 410, 422), (422, 410, 408, 420), (433, 421, 431, 443), (443, 431, 430, 442), (442, 430, 429, 441), (441, 429, 428, 440), (440, 428, 427, 439), (439, 427, 426, 438), (438, 426, 425, 437), (437, 425, 424, 436), (436, 424, 423, 435), (435, 423, 422, 434), (434, 422, 420, 432), (445, 433, 443, 455), (455, 443, 442, 454), (454, 442, 441, 453), (453, 441, 440, 452), (452, 440, 439, 451), (451, 439, 438, 450), (450, 438, 437, 449), (449, 437, 436, 448), (448, 436, 435, 447), (447, 435, 434, 446), (446, 434, 432, 444), (457, 445, 455, 467), (467, 455, 454, 466), (466, 454, 453, 465), (465, 453, 452, 464), (464, 452, 451, 463), (463, 451, 450, 462), (462, 450, 449, 461), (461, 449, 448, 460), (460, 448, 447, 459), (459, 447, 446, 458), (458, 446, 444, 456), (469, 457, 467, 479), (479, 467, 466, 478), (478, 466, 465, 477), (477, 465, 464, 476), (476, 464, 463, 475), (475, 463, 462, 474), (474, 462, 461, 473), (473, 461, 460, 472), (472, 460, 459, 471), (471, 459, 458, 470), (470, 458, 456, 468), (96, 469, 479, 98), (98, 479, 478, 99), (99, 478, 477, 100), (100, 477, 476, 101), (101, 476, 475, 102), (102, 475, 474, 103), (103, 474, 473, 104), (104, 473, 472, 105), (105, 472, 471, 106), (106, 471, 470, 107), (107, 470, 468, 97), (81, 83, 32, 34), (841, 624, 626, 851), (851, 626, 627, 850), (850, 627, 628, 849), (849, 628, 629, 848), (848, 629, 630, 847), (847, 630, 631, 846), (846, 631, 632, 845), (845, 632, 633, 844), (844, 633, 634, 843), (843, 634, 635, 842), (842, 635, 625, 840), (829, 600, 602, 839), (839, 602, 603, 838), (838, 603, 604, 837), (837, 604, 605, 836), (836, 605, 606, 835), (835, 606, 607, 834), (834, 607, 608, 833), (833, 608, 609, 832), (832, 609, 610, 831), (831, 610, 611, 830), (830, 611, 601, 828), (817, 576, 578, 827), (827, 578, 579, 826), (826, 579, 580, 825), (825, 580, 581, 824), (824, 581, 582, 823), (823, 582, 583, 822), (822, 583, 584, 821), (821, 584, 585, 820), (820, 585, 586, 819), (819, 586, 587, 818), (818, 587, 577, 816), (805, 852, 854, 815), (815, 854, 855, 814), (814, 855, 856, 813), (813, 856, 857, 812), (812, 857, 858, 811), (811, 858, 859, 810), (810, 859, 860, 809), (809, 860, 861, 808), (808, 861, 862, 807), (807, 862, 863, 806), (806, 863, 853, 804), (852, 552, 554, 854), (854, 554, 555, 855), (855, 555, 556, 856), (856, 556, 557, 857), (857, 557, 558, 858), (858, 558, 559, 859), (859, 559, 560, 860), (860, 560, 561, 861), (861, 561, 562, 862), (862, 562, 563, 863), (863, 563, 553, 853), (793, 528, 530, 803), (803, 530, 531, 802), (802, 531, 532, 801), (801, 532, 533, 800), (800, 533, 534, 799), (799, 534, 535, 798), (798, 535, 536, 797), (797, 536, 537, 796), (796, 537, 538, 795), (795, 538, 539, 794), (794, 539, 529, 792), (781, 504, 506, 791), (791, 506, 507, 790), (790, 507, 508, 789), (789, 508, 509, 788), (788, 509, 510, 787), (787, 510, 511, 786), (786, 511, 512, 785), (785, 512, 513, 784), (784, 513, 514, 783), (783, 514, 515, 782), (782, 515, 505, 780), (769, 480, 482, 779), (779, 482, 483, 778), (778, 483, 484, 777), (777, 484, 485, 776), (776, 485, 486, 775), (775, 486, 487, 774), (774, 487, 488, 773), (773, 488, 489, 772), (772, 489, 490, 771), (771, 490, 491, 770), (770, 491, 481, 768), (757, 841, 851, 767), (767, 851, 850, 766), (766, 850, 849, 765), (765, 849, 848, 764), (764, 848, 847, 763), (763, 847, 846, 762), (762, 846, 845, 761), (761, 845, 844, 760), (760, 844, 843, 759), (759, 843, 842, 758), (758, 842, 840, 756), (745, 829, 839, 755), (755, 839, 838, 754), (754, 838, 837, 753), (753, 837, 836, 752), (752, 836, 835, 751), (751, 835, 834, 750), (750, 834, 833, 749), (749, 833, 832, 748), (748, 832, 831, 747), (747, 831, 830, 746), (746, 830, 828, 744), (733, 817, 827, 743), (743, 827, 826, 742), (742, 826, 825, 741), (741, 825, 824, 740), (740, 824, 823, 739), (739, 823, 822, 738), (738, 822, 821, 737), (737, 821, 820, 736), (736, 820, 819, 735), (735, 819, 818, 734), (734, 818, 816, 732), (721, 805, 815, 731), (731, 815, 814, 730), (730, 814, 813, 729), (729, 813, 812, 728), (728, 812, 811, 727), (727, 811, 810, 726), (726, 810, 809, 725), (725, 809, 808, 724), (724, 808, 807, 723), (723, 807, 806, 722), (722, 806, 804, 720), (709, 793, 803, 719), (719, 803, 802, 718), (718, 802, 801, 717), (717, 801, 800, 716), (716, 800, 799, 715), (715, 799, 798, 714), (714, 798, 797, 713), (713, 797, 796, 712), (712, 796, 795, 711), (711, 795, 794, 710), (710, 794, 792, 708), (697, 781, 791, 707), (707, 791, 790, 706), (706, 790, 789, 705), (705, 789, 788, 704), (704, 788, 787, 703), (703, 787, 786, 702), (702, 786, 785, 701), (701, 785, 784, 700), (700, 784, 783, 699), (699, 783, 782, 698), (698, 782, 780, 696), (685, 769, 779, 695), (695, 779, 778, 694), (694, 778, 777, 693), (693, 777, 776, 692), (692, 776, 775, 691), (691, 775, 774, 690), (690, 774, 773, 689), (689, 773, 772, 688), (688, 772, 771, 687), (687, 771, 770, 686), (686, 770, 768, 684), (673, 757, 767, 683), (683, 767, 766, 682), (682, 766, 765, 681), (681, 765, 764, 680), (680, 764, 763, 679), (679, 763, 762, 678), (678, 762, 761, 677), (677, 761, 760, 676), (676, 760, 759, 675), (675, 759, 758, 674), (674, 758, 756, 672), (661, 745, 755, 671), (671, 755, 754, 670), (670, 754, 753, 669), (669, 753, 752, 668), (668, 752, 751, 667), (667, 751, 750, 666), (666, 750, 749, 665), (665, 749, 748, 664), (664, 748, 747, 663), (663, 747, 746, 662), (662, 746, 744, 660), (649, 733, 743, 659), (659, 743, 742, 658), (658, 742, 741, 657), (657, 741, 740, 656), (656, 740, 739, 655), (655, 739, 738, 654), (654, 738, 737, 653), (653, 737, 736, 652), (652, 736, 735, 651), (651, 735, 734, 650), (650, 734, 732, 648), (637, 721, 731, 647), (647, 731, 730, 646), (646, 730, 729, 645), (645, 729, 728, 644), (644, 728, 727, 643), (643, 727, 726, 642), (642, 726, 725, 641), (641, 725, 724, 640), (640, 724, 723, 639), (639, 723, 722, 638), (638, 722, 720, 636), (613, 709, 719, 623), (623, 719, 718, 622), (622, 718, 717, 621), (621, 717, 716, 620), (620, 716, 715, 619), (619, 715, 714, 618), (618, 714, 713, 617), (617, 713, 712, 616), (616, 712, 711, 615), (615, 711, 710, 614), (614, 710, 708, 612), (589, 697, 707, 599), (599, 707, 706, 598), (598, 706, 705, 597), (597, 705, 704, 596), (596, 704, 703, 595), (595, 703, 702, 594), (594, 702, 701, 593), (593, 701, 700, 592), (592, 700, 699, 591), (591, 699, 698, 590), (590, 698, 696, 588), (565, 685, 695, 575), (575, 695, 694, 574), (574, 694, 693, 573), (573, 693, 692, 572), (572, 692, 691, 571), (571, 691, 690, 570), (570, 690, 689, 569), (569, 689, 688, 568), (568, 688, 687, 567), (567, 687, 686, 566), (566, 686, 684, 564), (541, 673, 683, 551), (551, 683, 682, 550), (550, 682, 681, 549), (549, 681, 680, 548), (548, 680, 679, 547), (547, 679, 678, 546), (546, 678, 677, 545), (545, 677, 676, 544), (544, 676, 675, 543), (543, 675, 674, 542), (542, 674, 672, 540), (517, 661, 671, 527), (527, 671, 670, 526), (526, 670, 669, 525), (525, 669, 668, 524), (524, 668, 667, 523), (523, 667, 666, 522), (522, 666, 665, 521), (521, 665, 664, 520), (520, 664, 663, 519), (519, 663, 662, 518), (518, 662, 660, 516), (493, 649, 659, 503), (503, 659, 658, 502), (502, 658, 657, 501), (501, 657, 656, 500), (500, 656, 655, 499), (499, 655, 654, 498), (498, 654, 653, 497), (497, 653, 652, 496), (496, 652, 651, 495), (495, 651, 650, 494), (494, 650, 648, 492), (624, 637, 647, 626), (626, 647, 646, 627), (627, 646, 645, 628), (628, 645, 644, 629), (629, 644, 643, 630), (630, 643, 642, 631), (631, 642, 641, 632), (632, 641, 640, 633), (633, 640, 639, 634), (634, 639, 638, 635), (635, 638, 636, 625), (600, 613, 623, 602), (602, 623, 622, 603), (603, 622, 621, 604), (604, 621, 620, 605), (605, 620, 619, 606), (606, 619, 618, 607), (607, 618, 617, 608), (608, 617, 616, 609), (609, 616, 615, 610), (610, 615, 614, 611), (611, 614, 612, 601), (576, 589, 599, 578), (578, 599, 598, 579), (579, 598, 597, 580), (580, 597, 596, 581), (581, 596, 595, 582), (582, 595, 594, 583), (583, 594, 593, 584), (584, 593, 592, 585), (585, 592, 591, 586), (586, 591, 590, 587), (587, 590, 588, 577), (552, 565, 575, 554), (554, 575, 574, 555), (555, 574, 573, 556), (556, 573, 572, 557), (557, 572, 571, 558), (558, 571, 570, 559), (559, 570, 569, 560), (560, 569, 568, 561), (561, 568, 567, 562), (562, 567, 566, 563), (563, 566, 564, 553), (528, 541, 551, 530), (530, 551, 550, 531), (531, 550, 549, 532), (532, 549, 548, 533), (533, 548, 547, 534), (534, 547, 546, 535), (535, 546, 545, 536), (536, 545, 544, 537), (537, 544, 543, 538), (538, 543, 542, 539), (539, 542, 540, 529), (504, 517, 527, 506), (506, 527, 526, 507), (507, 526, 525, 508), (508, 525, 524, 509), (509, 524, 523, 510), (510, 523, 522, 511), (511, 522, 521, 512), (512, 521, 520, 513), (513, 520, 519, 514), (514, 519, 518, 515), (515, 518, 516, 505), (480, 493, 503, 482), (482, 503, 502, 483), (483, 502, 501, 484), (484, 501, 500, 485), (485, 500, 499, 486), (486, 499, 498, 487), (487, 498, 497, 488), (488, 497, 496, 489), (489, 496, 495, 490), (490, 495, 494, 491), (491, 494, 492, 481), (95, 94, 36, 37), (565, 552, 83, 81), (721, 637, 69, 68), (709, 613, 73, 72), (697, 589, 77, 76), (685, 565, 81, 80), (673, 541, 85, 84), (661, 517, 89, 88), (817, 733, 67, 78), (649, 493, 93, 92), (733, 649, 92, 67), (637, 624, 71, 69), (852, 805, 64, 82), (769, 685, 80, 94), (552, 852, 82, 83), (541, 528, 87, 85), (805, 721, 68, 64), (624, 841, 70, 71), (613, 600, 75, 73), (841, 757, 65, 70), (757, 673, 84, 65), (528, 793, 86, 87), (517, 504, 91, 89), (793, 709, 72, 86), (600, 829, 74, 75), (589, 576, 79, 77), (829, 745, 66, 74), (745, 661, 88, 66), (504, 781, 90, 91), (493, 480, 95, 93), (781, 697, 76, 90), (576, 817, 78, 79)])
_uv = me_cylinder.uv_layers.new(name='UVMap')
_uv.uv.foreach_set('vector', [0.03125, 0.5, 0.03125, 0.5383, 0.0, 0.5383, 0.0, 0.5, 0.9688, 1.0, 1.0, 1.0, 1.0, 1.0, 0.9687, 1.0, 0.6875, 1.0, 0.7188, 1.0, 0.7188, 1.0, 0.6875, 1.0, 0.5938, 1.0, 0.625, 1.0, 0.625, 1.0, 0.5938, 1.0, 0.8125, 1.0, 0.8438, 1.0, 0.8438, 1.0, 0.8125, 1.0, 0.8438, 1.0, 0.875, 1.0, 0.875, 1.0, 0.8437, 1.0, 0.5625, 1.0, 0.5938, 1.0, 0.5938, 1.0, 0.5625, 1.0, 0.4687, 1.0, 0.5, 1.0, 0.5, 1.0, 0.4688, 1.0, 0.4375, 1.0, 0.4687, 1.0, 0.4688, 1.0, 0.4375, 1.0, 0.6562, 1.0, 0.6875, 1.0, 0.6875, 1.0, 0.6562, 1.0, 0.6875, 1.0, 0.7188, 1.0, 0.7188, 1.0, 0.6875, 1.0, 0.4062, 1.0, 0.4375, 1.0, 0.4375, 1.0, 0.4062, 1.0, 0.3125, 1.0, 0.3438, 1.0, 0.3438, 1.0, 0.3125, 1.0, 0.5312, 1.0, 0.5625, 1.0, 0.5625, 1.0, 0.5312, 1.0, 0.5625, 1.0, 0.5938, 1.0, 0.5938, 1.0, 0.5625, 1.0, 0.2812, 1.0, 0.3125, 1.0, 0.3125, 1.0, 0.2812, 1.0, 0.1875, 1.0, 0.2188, 1.0, 0.2188, 1.0, 0.1875, 1.0, 0.1562, 1.0, 0.1875, 1.0, 0.1875, 1.0, 0.1562, 1.0, 0.375, 1.0, 0.4062, 1.0, 0.4062, 1.0, 0.375, 1.0, 0.4062, 1.0, 0.4375, 1.0, 0.4375, 1.0, 0.4062, 1.0, 0.125, 1.0, 0.1562, 1.0, 0.1562, 1.0, 0.125, 1.0, 0.03125, 1.0, 0.0625, 1.0, 0.0625, 1.0, 0.03125, 1.0, 0.25, 1.0, 0.2812, 1.0, 0.2812, 1.0, 0.25, 1.0, 0.2812, 1.0, 0.3125, 1.0, 0.3125, 1.0, 0.2812, 1.0, 0.9688, 1.0, 1.0, 1.0, 1.0, 1.0, 0.9688, 1.0, 0.875, 1.0, 0.9062, 1.0, 0.9062, 1.0, 0.875, 1.0, 0.0, 1.0, 0.03125, 1.0, 0.03125, 1.0, 0.0, 1.0, 0.09375, 1.0, 0.125, 1.0, 0.125, 1.0, 0.09375, 1.0, 0.125, 1.0, 0.1562, 1.0, 0.1563, 1.0, 0.125, 1.0, 0.75, 1.0, 0.7812, 1.0, 0.7812, 1.0, 0.75, 1.0, 0.7812, 1.0, 0.8125, 1.0, 0.8125, 1.0, 0.7812, 1.0, 0.7188, 1.0, 0.75, 1.0, 0.75, 1.0, 0.7188, 1.0, 0.8438, 1.0, 0.875, 1.0, 0.875, 1.0, 0.8438, 1.0, 0.75, 0.49, 0.7968, 0.4854, 0.8418, 0.4717, 0.8833, 0.4496, 0.9197, 0.4197, 0.9496, 0.3833, 0.9717, 0.3418, 0.9854, 0.2968, 0.99, 0.25, 0.9854, 0.2032, 0.9717, 0.1582, 0.9496, 0.1167, 0.9197, 0.08029, 0.8833, 0.05045, 0.8418, 0.02827, 0.7968, 0.01461, 0.75, 0.01, 0.7032, 0.01461, 0.6582, 0.02827, 0.6167, 0.05045, 0.5803, 0.08029, 0.5504, 0.1167, 0.5283, 0.1582, 0.5146, 0.2032, 0.51, 0.25, 0.5146, 0.2968, 0.5283, 0.3418, 0.5504, 0.3833, 0.5803, 0.4197, 0.6167, 0.4496, 0.6582, 0.4717, 0.7032, 0.4854, 0.5, 1.0, 0.5312, 1.0, 0.5312, 1.0, 0.5, 1.0, 0.2188, 1.0, 0.25, 1.0, 0.25, 1.0, 0.2188, 1.0, 0.9062, 1.0, 0.9375, 1.0, 0.9375, 1.0, 0.9062, 1.0, 0.625, 1.0, 0.6562, 1.0, 0.6562, 1.0, 0.625, 1.0, 0.3438, 1.0, 0.375, 1.0, 0.375, 1.0, 0.3438, 1.0, 0.0625, 1.0, 0.09375, 1.0, 0.09375, 1.0, 0.0625, 1.0, 0.7812, 1.0, 0.8125, 1.0, 0.8125, 1.0, 0.7812, 1.0, 0.5, 1.0, 0.5312, 1.0, 0.5313, 1.0, 0.5, 1.0, 0.2187, 1.0, 0.25, 1.0, 0.25, 1.0, 0.2187, 1.0, 0.9062, 1.0, 0.9375, 1.0, 0.9375, 1.0, 0.9062, 1.0, 0.625, 1.0, 0.6562, 1.0, 0.6563, 1.0, 0.625, 1.0, 0.3438, 1.0, 0.375, 1.0, 0.375, 1.0, 0.3437, 1.0, 0.0625, 1.0, 0.09375, 1.0, 0.09376, 1.0, 0.06249, 1.0, 0.75, 1.0, 0.7812, 1.0, 0.7813, 1.0, 0.75, 1.0, 0.4687, 1.0, 0.5, 1.0, 0.5, 1.0, 0.4687, 1.0, 0.1875, 1.0, 0.2187, 1.0, 0.2188, 1.0, 0.1875, 1.0, 0.875, 1.0, 0.9062, 1.0, 0.9063, 1.0, 0.875, 1.0, 0.5938, 1.0, 0.625, 1.0, 0.625, 1.0, 0.5937, 1.0, 0.3125, 1.0, 0.3438, 1.0, 0.3438, 1.0, 0.3125, 1.0, 0.03125, 1.0, 0.0625, 1.0, 0.06251, 1.0, 0.03124, 1.0, 0.7188, 1.0, 0.75, 1.0, 0.75, 1.0, 0.7187, 1.0, 0.4375, 1.0, 0.4687, 1.0, 0.4688, 1.0, 0.4375, 1.0, 0.1562, 1.0, 0.1875, 1.0, 0.1875, 1.0, 0.1562, 1.0, 0.8125, 1.0, 0.8438, 1.0, 0.8438, 1.0, 0.8125, 1.0, 0.5312, 1.0, 0.5625, 1.0, 0.5625, 1.0, 0.5312, 1.0, 0.25, 1.0, 0.2812, 1.0, 0.2813, 1.0, 0.25, 1.0, 0.9375, 1.0, 0.9688, 1.0, 0.9688, 1.0, 0.9375, 1.0, 0.0, 1.0, 0.03125, 1.0, 0.03126, 1.0, -1.004e-05, 1.0, 0.6562, 1.0, 0.6875, 1.0, 0.6875, 1.0, 0.6562, 1.0, 0.375, 1.0, 0.4062, 1.0, 0.4063, 1.0, 0.375, 1.0, 0.09375, 1.0, 0.125, 1.0, 0.125, 1.0, 0.09374, 1.0, 0.125, 0.5, 0.125, 0.5383, 0.09375, 0.5383, 0.09375, 0.5, 0.4062, 0.5, 0.4062, 0.5383, 0.375, 0.5383, 0.375, 0.5, 0.6875, 0.5, 0.6875, 0.5383, 0.6562, 0.5383, 0.6562, 0.5, 0.9688, 0.5, 0.9687, 0.5383, 0.9375, 0.5383, 0.9375, 0.5, 1.0, 0.5, 1.0, 0.5383, 0.9688, 0.5383, 0.9688, 0.5, 0.2812, 0.5, 0.2812, 0.5383, 0.25, 0.5383, 0.25, 0.5, 0.5625, 0.5, 0.5625, 0.5383, 0.5312, 0.5383, 0.5312, 0.5, 0.8438, 0.5, 0.8438, 0.5383, 0.8125, 0.5383, 0.8125, 0.5, 0.1562, 0.5, 0.1562, 0.5383, 0.125, 0.5383, 0.125, 0.5, 0.4375, 0.5, 0.4375, 0.5383, 0.4062, 0.5383, 0.4062, 0.5, 0.7188, 0.5, 0.7188, 0.5383, 0.6875, 0.5383, 0.6875, 0.5, 0.3125, 0.5, 0.3125, 0.5383, 0.2812, 0.5383, 0.2812, 0.5, 0.5938, 0.5, 0.5937, 0.5383, 0.5625, 0.5383, 0.5625, 0.5, 0.875, 0.5, 0.875, 0.5383, 0.8438, 0.5383, 0.8438, 0.5, 0.1875, 0.5, 0.1875, 0.5383, 0.1562, 0.5383, 0.1562, 0.5, 0.4688, 0.5, 0.4688, 0.5383, 0.4375, 0.5383, 0.4375, 0.5, 0.75, 0.5, 0.75, 0.5383, 0.7188, 0.5383, 0.7188, 0.5, 0.0625, 0.5, 0.0625, 0.5383, 0.03125, 0.5383, 0.03125, 0.5, 0.3438, 0.5, 0.3438, 0.5383, 0.3125, 0.5383, 0.3125, 0.5, 0.625, 0.5, 0.625, 0.5383, 0.5938, 0.5383, 0.5938, 0.5, 0.9062, 0.5, 0.9062, 0.5383, 0.875, 0.5383, 0.875, 0.5, 0.2188, 0.5, 0.2187, 0.5383, 0.1875, 0.5383, 0.1875, 0.5, 0.5, 0.5, 0.5, 0.5383, 0.4688, 0.5383, 0.4688, 0.5, 0.7812, 0.5, 0.7812, 0.5383, 0.75, 0.5383, 0.75, 0.5, 0.09375, 0.5, 0.09375, 0.5383, 0.0625, 0.5383, 0.0625, 0.5, 0.375, 0.5, 0.375, 0.5383, 0.3438, 0.5383, 0.3438, 0.5, 0.6562, 0.5, 0.6562, 0.5383, 0.625, 0.5383, 0.625, 0.5, 0.9375, 0.5, 0.9375, 0.5383, 0.9062, 0.5383, 0.9062, 0.5, 0.25, 0.5, 0.25, 0.5383, 0.2188, 0.5383, 0.2188, 0.5, 0.5312, 0.5, 0.5312, 0.5383, 0.5, 0.5383, 0.5, 0.5, 0.8125, 0.5, 0.8125, 0.5383, 0.7812, 0.5383, 0.7812, 0.5, 0.9688, 0.5383, 1.0, 0.5383, 0.9999, 0.6074, 0.9688, 0.6074, 0.9688, 0.6074, 0.9999, 0.6074, 0.9996, 0.682, 0.9687, 0.682, 0.9687, 0.682, 0.9996, 0.682, 0.9991, 0.7605, 0.9688, 0.7605, 0.9688, 0.7605, 0.9991, 0.7605, 0.9985, 0.8414, 0.9688, 0.8414, 0.9688, 0.8414, 0.9985, 0.8414, 0.9977, 0.923, 0.9688, 0.923, 0.9688, 0.923, 0.9977, 0.923, 0.9978, 1.0, 0.9688, 1.0, 0.9688, 1.0, 0.9978, 1.0, 0.9985, 1.0, 0.9688, 1.0, 0.9688, 1.0, 0.9985, 1.0, 0.9991, 1.0, 0.9688, 1.0, 0.9688, 1.0, 0.9991, 1.0, 0.9995, 1.0, 0.9688, 1.0, 0.9688, 1.0, 0.9995, 1.0, 0.9999, 1.0, 0.9687, 1.0, 0.9687, 1.0, 0.9999, 1.0, 1.0, 1.0, 0.9688, 1.0, 0.9375, 0.5383, 0.9687, 0.5383, 0.9688, 0.6074, 0.9375, 0.6074, 0.9375, 0.6074, 0.9688, 0.6074, 0.9687, 0.682, 0.9375, 0.682, 0.9375, 0.682, 0.9687, 0.682, 0.9688, 0.7605, 0.9375, 0.7605, 0.9375, 0.7605, 0.9688, 0.7605, 0.9688, 0.8414, 0.9375, 0.8414, 0.9375, 0.8414, 0.9688, 0.8414, 0.9688, 0.923, 0.9375, 0.923, 0.9375, 0.923, 0.9688, 0.923, 0.9688, 1.0, 0.9375, 1.0, 0.9375, 1.0, 0.9688, 1.0, 0.9688, 1.0, 0.9375, 1.0, 0.9375, 1.0, 0.9688, 1.0, 0.9688, 1.0, 0.9375, 1.0, 0.9375, 1.0, 0.9688, 1.0, 0.9688, 1.0, 0.9375, 1.0, 0.9375, 1.0, 0.9688, 1.0, 0.9687, 1.0, 0.9375, 1.0, 0.9375, 1.0, 0.9687, 1.0, 0.9688, 1.0, 0.9375, 1.0, 0.9062, 0.5383, 0.9375, 0.5383, 0.9375, 0.6074, 0.9062, 0.6074, 0.9062, 0.6074, 0.9375, 0.6074, 0.9375, 0.682, 0.9062, 0.682, 0.9062, 0.682, 0.9375, 0.682, 0.9375, 0.7605, 0.9062, 0.7605, 0.9062, 0.7605, 0.9375, 0.7605, 0.9375, 0.8414, 0.9062, 0.8414, 0.9062, 0.8414, 0.9375, 0.8414, 0.9375, 0.923, 0.9062, 0.923, 0.9062, 0.923, 0.9375, 0.923, 0.9375, 1.0, 0.9062, 1.0, 0.9062, 1.0, 0.9375, 1.0, 0.9375, 1.0, 0.9062, 1.0, 0.9062, 1.0, 0.9375, 1.0, 0.9375, 1.0, 0.9062, 1.0, 0.9062, 1.0, 0.9375, 1.0, 0.9375, 1.0, 0.9062, 1.0, 0.9062, 1.0, 0.9375, 1.0, 0.9375, 1.0, 0.9062, 1.0, 0.9062, 1.0, 0.9375, 1.0, 0.9375, 1.0, 0.9062, 1.0, 0.875, 0.5383, 0.9062, 0.5383, 0.9062, 0.6074, 0.875, 0.6074, 0.875, 0.6074, 0.9062, 0.6074, 0.9062, 0.682, 0.875, 0.682, 0.875, 0.682, 0.9062, 0.682, 0.9062, 0.7605, 0.875, 0.7605, 0.875, 0.7605, 0.9062, 0.7605, 0.9062, 0.8414, 0.875, 0.8414, 0.875, 0.8414, 0.9062, 0.8414, 0.9062, 0.923, 0.875, 0.923, 0.875, 0.923, 0.9062, 0.923, 0.9062, 1.0, 0.875, 1.0, 0.875, 1.0, 0.9062, 1.0, 0.9062, 1.0, 0.875, 1.0, 0.875, 1.0, 0.9062, 1.0, 0.9062, 1.0, 0.875, 1.0, 0.875, 1.0, 0.9062, 1.0, 0.9062, 1.0, 0.875, 1.0, 0.875, 1.0, 0.9062, 1.0, 0.9062, 1.0, 0.875, 1.0, 0.875, 1.0, 0.9062, 1.0, 0.9062, 1.0, 0.875, 1.0, 0.8438, 0.5383, 0.875, 0.5383, 0.875, 0.6074, 0.8438, 0.6074, 0.8438, 0.6074, 0.875, 0.6074, 0.875, 0.682, 0.8437, 0.682, 0.8437, 0.682, 0.875, 0.682, 0.875, 0.7605, 0.8438, 0.7605, 0.8438, 0.7605, 0.875, 0.7605, 0.875, 0.8414, 0.8438, 0.8414, 0.8438, 0.8414, 0.875, 0.8414, 0.875, 0.923, 0.8438, 0.923, 0.8438, 0.923, 0.875, 0.923, 0.875, 1.0, 0.8438, 1.0, 0.8438, 1.0, 0.875, 1.0, 0.875, 1.0, 0.8438, 1.0, 0.8438, 1.0, 0.875, 1.0, 0.875, 1.0, 0.8438, 1.0, 0.8438, 1.0, 0.875, 1.0, 0.875, 1.0, 0.8438, 1.0, 0.8438, 1.0, 0.875, 1.0, 0.875, 1.0, 0.8438, 1.0, 0.8438, 1.0, 0.875, 1.0, 0.875, 1.0, 0.8438, 1.0, 0.8125, 0.5383, 0.8438, 0.5383, 0.8438, 0.6074, 0.8125, 0.6074, 0.8125, 0.6074, 0.8438, 0.6074, 0.8437, 0.682, 0.8125, 0.682, 0.8125, 0.682, 0.8437, 0.682, 0.8438, 0.7605, 0.8125, 0.7605, 0.8125, 0.7605, 0.8438, 0.7605, 0.8438, 0.8414, 0.8125, 0.8414, 0.8125, 0.8414, 0.8438, 0.8414, 0.8438, 0.923, 0.8125, 0.923, 0.8125, 0.923, 0.8438, 0.923, 0.8438, 1.0, 0.8125, 1.0, 0.8125, 1.0, 0.8438, 1.0, 0.8438, 1.0, 0.8125, 1.0, 0.8125, 1.0, 0.8438, 1.0, 0.8438, 1.0, 0.8125, 1.0, 0.8125, 1.0, 0.8438, 1.0, 0.8438, 1.0, 0.8125, 1.0, 0.8125, 1.0, 0.8438, 1.0, 0.8438, 1.0, 0.8125, 1.0, 0.8125, 1.0, 0.8438, 1.0, 0.8438, 1.0, 0.8125, 1.0, 0.7812, 0.5383, 0.8125, 0.5383, 0.8125, 0.6074, 0.7812, 0.6074, 0.7812, 0.6074, 0.8125, 0.6074, 0.8125, 0.682, 0.7812, 0.682, 0.7812, 0.682, 0.8125, 0.682, 0.8125, 0.7605, 0.7812, 0.7605, 0.7812, 0.7605, 0.8125, 0.7605, 0.8125, 0.8414, 0.7812, 0.8414, 0.7812, 0.8414, 0.8125, 0.8414, 0.8125, 0.923, 0.7813, 0.923, 0.7813, 0.923, 0.8125, 0.923, 0.8125, 1.0, 0.7812, 1.0, 0.7812, 1.0, 0.8125, 1.0, 0.8125, 1.0, 0.7812, 1.0, 0.7812, 1.0, 0.8125, 1.0, 0.8125, 1.0, 0.7812, 1.0, 0.7812, 1.0, 0.8125, 1.0, 0.8125, 1.0, 0.7812, 1.0, 0.7812, 1.0, 0.8125, 1.0, 0.8125, 1.0, 0.7812, 1.0, 0.7812, 1.0, 0.8125, 1.0, 0.8125, 1.0, 0.7812, 1.0, 0.75, 0.5383, 0.7812, 0.5383, 0.7812, 0.6074, 0.75, 0.6074, 0.75, 0.6074, 0.7812, 0.6074, 0.7812, 0.682, 0.75, 0.682, 0.75, 0.682, 0.7812, 0.682, 0.7812, 0.7605, 0.75, 0.7605, 0.75, 0.7605, 0.7812, 0.7605, 0.7812, 0.8414, 0.75, 0.8414, 0.75, 0.8414, 0.7812, 0.8414, 0.7813, 0.923, 0.75, 0.923, 0.75, 0.923, 0.7813, 0.923, 0.7812, 1.0, 0.75, 1.0, 0.75, 1.0, 0.7812, 1.0, 0.7812, 1.0, 0.75, 1.0, 0.75, 1.0, 0.7812, 1.0, 0.7812, 1.0, 0.75, 1.0, 0.75, 1.0, 0.7812, 1.0, 0.7812, 1.0, 0.75, 1.0, 0.75, 1.0, 0.7812, 1.0, 0.7812, 1.0, 0.75, 1.0, 0.75, 1.0, 0.7812, 1.0, 0.7812, 1.0, 0.75, 1.0, 0.7188, 0.5383, 0.75, 0.5383, 0.75, 0.6074, 0.7188, 0.6074, 0.7188, 0.6074, 0.75, 0.6074, 0.75, 0.682, 0.7188, 0.682, 0.7188, 0.682, 0.75, 0.682, 0.75, 0.7605, 0.7188, 0.7605, 0.7188, 0.7605, 0.75, 0.7605, 0.75, 0.8414, 0.7188, 0.8414, 0.7188, 0.8414, 0.75, 0.8414, 0.75, 0.923, 0.7188, 0.923, 0.7188, 0.923, 0.75, 0.923, 0.75, 1.0, 0.7188, 1.0, 0.7188, 1.0, 0.75, 1.0, 0.75, 1.0, 0.7188, 1.0, 0.7188, 1.0, 0.75, 1.0, 0.75, 1.0, 0.7187, 1.0, 0.7187, 1.0, 0.75, 1.0, 0.75, 1.0, 0.7188, 1.0, 0.7188, 1.0, 0.75, 1.0, 0.75, 1.0, 0.7188, 1.0, 0.7188, 1.0, 0.75, 1.0, 0.75, 1.0, 0.7188, 1.0, 0.6875, 0.5383, 0.7188, 0.5383, 0.7188, 0.6074, 0.6875, 0.6074, 0.6875, 0.6074, 0.7188, 0.6074, 0.7188, 0.682, 0.6875, 0.682, 0.6875, 0.682, 0.7188, 0.682, 0.7188, 0.7605, 0.6875, 0.7605, 0.6875, 0.7605, 0.7188, 0.7605, 0.7188, 0.8414, 0.6875, 0.8414, 0.6875, 0.8414, 0.7188, 0.8414, 0.7188, 0.923, 0.6875, 0.923, 0.6875, 0.923, 0.7188, 0.923, 0.7188, 1.0, 0.6875, 1.0, 0.6875, 1.0, 0.7188, 1.0, 0.7188, 1.0, 0.6875, 1.0, 0.6875, 1.0, 0.7188, 1.0, 0.7187, 1.0, 0.6875, 1.0, 0.6875, 1.0, 0.7187, 1.0, 0.7188, 1.0, 0.6875, 1.0, 0.6875, 1.0, 0.7188, 1.0, 0.7188, 1.0, 0.6875, 1.0, 0.6875, 1.0, 0.7188, 1.0, 0.7188, 1.0, 0.6875, 1.0, 0.6562, 0.5383, 0.6875, 0.5383, 0.6875, 0.6074, 0.6562, 0.6074, 0.6562, 0.6074, 0.6875, 0.6074, 0.6875, 0.682, 0.6562, 0.682, 0.6562, 0.682, 0.6875, 0.682, 0.6875, 0.7605, 0.6563, 0.7605, 0.6563, 0.7605, 0.6875, 0.7605, 0.6875, 0.8414, 0.6562, 0.8414, 0.6562, 0.8414, 0.6875, 0.8414, 0.6875, 0.923, 0.6563, 0.923, 0.6563, 0.923, 0.6875, 0.923, 0.6875, 1.0, 0.6562, 1.0, 0.6562, 1.0, 0.6875, 1.0, 0.6875, 1.0, 0.6562, 1.0, 0.6562, 1.0, 0.6875, 1.0, 0.6875, 1.0, 0.6562, 1.0, 0.6562, 1.0, 0.6875, 1.0, 0.6875, 1.0, 0.6563, 1.0, 0.6563, 1.0, 0.6875, 1.0, 0.6875, 1.0, 0.6562, 1.0, 0.6562, 1.0, 0.6875, 1.0, 0.6875, 1.0, 0.6562, 1.0, 0.625, 0.5383, 0.6562, 0.5383, 0.6562, 0.6074, 0.625, 0.6074, 0.625, 0.6074, 0.6562, 0.6074, 0.6562, 0.682, 0.625, 0.682, 0.625, 0.682, 0.6562, 0.682, 0.6563, 0.7605, 0.625, 0.7605, 0.625, 0.7605, 0.6563, 0.7605, 0.6562, 0.8414, 0.625, 0.8414, 0.625, 0.8414, 0.6562, 0.8414, 0.6563, 0.923, 0.625, 0.923, 0.625, 0.923, 0.6563, 0.923, 0.6562, 1.0, 0.625, 1.0, 0.625, 1.0, 0.6562, 1.0, 0.6562, 1.0, 0.625, 1.0, 0.625, 1.0, 0.6562, 1.0, 0.6562, 1.0, 0.625, 1.0, 0.625, 1.0, 0.6562, 1.0, 0.6563, 1.0, 0.625, 1.0, 0.625, 1.0, 0.6563, 1.0, 0.6562, 1.0, 0.625, 1.0, 0.625, 1.0, 0.6562, 1.0, 0.6562, 1.0, 0.625, 1.0, 0.5938, 0.5383, 0.625, 0.5383, 0.625, 0.6074, 0.5938, 0.6074, 0.5938, 0.6074, 0.625, 0.6074, 0.625, 0.682, 0.5938, 0.682, 0.5938, 0.682, 0.625, 0.682, 0.625, 0.7605, 0.5938, 0.7605, 0.5938, 0.7605, 0.625, 0.7605, 0.625, 0.8414, 0.5938, 0.8414, 0.5938, 0.8414, 0.625, 0.8414, 0.625, 0.923, 0.5938, 0.923, 0.5938, 0.923, 0.625, 0.923, 0.625, 1.0, 0.5938, 1.0, 0.5938, 1.0, 0.625, 1.0, 0.625, 1.0, 0.5938, 1.0, 0.5938, 1.0, 0.625, 1.0, 0.625, 1.0, 0.5938, 1.0, 0.5938, 1.0, 0.625, 1.0, 0.625, 1.0, 0.5938, 1.0, 0.5938, 1.0, 0.625, 1.0, 0.625, 1.0, 0.5938, 1.0, 0.5938, 1.0, 0.625, 1.0, 0.625, 1.0, 0.5938, 1.0, 0.5625, 0.5383, 0.5937, 0.5383, 0.5938, 0.6074, 0.5625, 0.6074, 0.5625, 0.6074, 0.5938, 0.6074, 0.5938, 0.682, 0.5625, 0.682, 0.5625, 0.682, 0.5938, 0.682, 0.5938, 0.7605, 0.5625, 0.7605, 0.5625, 0.7605, 0.5938, 0.7605, 0.5938, 0.8414, 0.5625, 0.8414, 0.5625, 0.8414, 0.5938, 0.8414, 0.5938, 0.923, 0.5625, 0.923, 0.5625, 0.923, 0.5938, 0.923, 0.5938, 1.0, 0.5625, 1.0, 0.5625, 1.0, 0.5938, 1.0, 0.5938, 1.0, 0.5625, 1.0, 0.5625, 1.0, 0.5938, 1.0, 0.5938, 1.0, 0.5625, 1.0, 0.5625, 1.0, 0.5938, 1.0, 0.5938, 1.0, 0.5625, 1.0, 0.5625, 1.0, 0.5938, 1.0, 0.5938, 1.0, 0.5625, 1.0, 0.5625, 1.0, 0.5938, 1.0, 0.5938, 1.0, 0.5625, 1.0, 0.5312, 0.5383, 0.5625, 0.5383, 0.5625, 0.6074, 0.5312, 0.6074, 0.5312, 0.6074, 0.5625, 0.6074, 0.5625, 0.682, 0.5312, 0.682, 0.5312, 0.682, 0.5625, 0.682, 0.5625, 0.7605, 0.5313, 0.7605, 0.5313, 0.7605, 0.5625, 0.7605, 0.5625, 0.8414, 0.5312, 0.8414, 0.5312, 0.8414, 0.5625, 0.8414, 0.5625, 0.923, 0.5312, 0.923, 0.5312, 0.923, 0.5625, 0.923, 0.5625, 1.0, 0.5312, 1.0, 0.5312, 1.0, 0.5625, 1.0, 0.5625, 1.0, 0.5312, 1.0, 0.5312, 1.0, 0.5625, 1.0, 0.5625, 1.0, 0.5312, 1.0, 0.5312, 1.0, 0.5625, 1.0, 0.5625, 1.0, 0.5312, 1.0, 0.5312, 1.0, 0.5625, 1.0, 0.5625, 1.0, 0.5312, 1.0, 0.5312, 1.0, 0.5625, 1.0, 0.5625, 1.0, 0.5312, 1.0, 0.5, 0.5383, 0.5312, 0.5383, 0.5312, 0.6074, 0.5, 0.6074, 0.5, 0.6074, 0.5312, 0.6074, 0.5312, 0.682, 0.5, 0.682, 0.5, 0.682, 0.5312, 0.682, 0.5313, 0.7605, 0.5, 0.7605, 0.5, 0.7605, 0.5313, 0.7605, 0.5312, 0.8414, 0.5, 0.8414, 0.5, 0.8414, 0.5312, 0.8414, 0.5312, 0.923, 0.5, 0.923, 0.5, 0.923, 0.5312, 0.923, 0.5312, 1.0, 0.5, 1.0, 0.5, 1.0, 0.5312, 1.0, 0.5312, 1.0, 0.5, 1.0, 0.5, 1.0, 0.5312, 1.0, 0.5312, 1.0, 0.5, 1.0, 0.5, 1.0, 0.5312, 1.0, 0.5312, 1.0, 0.5, 1.0, 0.5, 1.0, 0.5312, 1.0, 0.5312, 1.0, 0.5, 1.0, 0.5, 1.0, 0.5312, 1.0, 0.5312, 1.0, 0.5, 1.0, 0.4688, 0.5383, 0.5, 0.5383, 0.5, 0.6074, 0.4688, 0.6074, 0.4688, 0.6074, 0.5, 0.6074, 0.5, 0.682, 0.4688, 0.682, 0.4688, 0.682, 0.5, 0.682, 0.5, 0.7605, 0.4688, 0.7605, 0.4688, 0.7605, 0.5, 0.7605, 0.5, 0.8414, 0.4688, 0.8414, 0.4688, 0.8414, 0.5, 0.8414, 0.5, 0.923, 0.4687, 0.923, 0.4687, 0.923, 0.5, 0.923, 0.5, 1.0, 0.4688, 1.0, 0.4688, 1.0, 0.5, 1.0, 0.5, 1.0, 0.4688, 1.0, 0.4688, 1.0, 0.5, 1.0, 0.5, 1.0, 0.4687, 1.0, 0.4687, 1.0, 0.5, 1.0, 0.5, 1.0, 0.4688, 1.0, 0.4688, 1.0, 0.5, 1.0, 0.5, 1.0, 0.4688, 1.0, 0.4688, 1.0, 0.5, 1.0, 0.5, 1.0, 0.4687, 1.0, 0.4375, 0.5383, 0.4688, 0.5383, 0.4688, 0.6074, 0.4375, 0.6074, 0.4375, 0.6074, 0.4688, 0.6074, 0.4688, 0.682, 0.4375, 0.682, 0.4375, 0.682, 0.4688, 0.682, 0.4688, 0.7605, 0.4375, 0.7605, 0.4375, 0.7605, 0.4688, 0.7605, 0.4688, 0.8414, 0.4375, 0.8414, 0.4375, 0.8414, 0.4688, 0.8414, 0.4687, 0.923, 0.4375, 0.923, 0.4375, 0.923, 0.4687, 0.923, 0.4688, 1.0, 0.4375, 1.0, 0.4375, 1.0, 0.4688, 1.0, 0.4688, 1.0, 0.4375, 1.0, 0.4375, 1.0, 0.4688, 1.0, 0.4687, 1.0, 0.4375, 1.0, 0.4375, 1.0, 0.4687, 1.0, 0.4688, 1.0, 0.4375, 1.0, 0.4375, 1.0, 0.4688, 1.0, 0.4688, 1.0, 0.4375, 1.0, 0.4375, 1.0, 0.4688, 1.0, 0.4687, 1.0, 0.4375, 1.0, 0.4062, 0.5383, 0.4375, 0.5383, 0.4375, 0.6074, 0.4062, 0.6074, 0.4062, 0.6074, 0.4375, 0.6074, 0.4375, 0.682, 0.4062, 0.682, 0.4062, 0.682, 0.4375, 0.682, 0.4375, 0.7605, 0.4062, 0.7605, 0.4062, 0.7605, 0.4375, 0.7605, 0.4375, 0.8414, 0.4062, 0.8414, 0.4062, 0.8414, 0.4375, 0.8414, 0.4375, 0.923, 0.4062, 0.923, 0.4062, 0.923, 0.4375, 0.923, 0.4375, 1.0, 0.4063, 1.0, 0.4063, 1.0, 0.4375, 1.0, 0.4375, 1.0, 0.4062, 1.0, 0.4062, 1.0, 0.4375, 1.0, 0.4375, 1.0, 0.4062, 1.0, 0.4062, 1.0, 0.4375, 1.0, 0.4375, 1.0, 0.4062, 1.0, 0.4062, 1.0, 0.4375, 1.0, 0.4375, 1.0, 0.4062, 1.0, 0.4062, 1.0, 0.4375, 1.0, 0.4375, 1.0, 0.4062, 1.0, 0.375, 0.5383, 0.4062, 0.5383, 0.4062, 0.6074, 0.375, 0.6074, 0.375, 0.6074, 0.4062, 0.6074, 0.4062, 0.682, 0.375, 0.682, 0.375, 0.682, 0.4062, 0.682, 0.4062, 0.7605, 0.375, 0.7605, 0.375, 0.7605, 0.4062, 0.7605, 0.4062, 0.8414, 0.375, 0.8414, 0.375, 0.8414, 0.4062, 0.8414, 0.4062, 0.923, 0.375, 0.923, 0.375, 0.923, 0.4062, 0.923, 0.4063, 1.0, 0.375, 1.0, 0.375, 1.0, 0.4063, 1.0, 0.4062, 1.0, 0.375, 1.0, 0.375, 1.0, 0.4062, 1.0, 0.4062, 1.0, 0.375, 1.0, 0.375, 1.0, 0.4062, 1.0, 0.4062, 1.0, 0.375, 1.0, 0.375, 1.0, 0.4062, 1.0, 0.4062, 1.0, 0.375, 1.0, 0.375, 1.0, 0.4062, 1.0, 0.4062, 1.0, 0.375, 1.0, 0.3438, 0.5383, 0.375, 0.5383, 0.375, 0.6074, 0.3438, 0.6074, 0.3438, 0.6074, 0.375, 0.6074, 0.375, 0.682, 0.3438, 0.682, 0.3438, 0.682, 0.375, 0.682, 0.375, 0.7605, 0.3438, 0.7605, 0.3438, 0.7605, 0.375, 0.7605, 0.375, 0.8414, 0.3438, 0.8414, 0.3438, 0.8414, 0.375, 0.8414, 0.375, 0.923, 0.3437, 0.923, 0.3437, 0.923, 0.375, 0.923, 0.375, 1.0, 0.3438, 1.0, 0.3438, 1.0, 0.375, 1.0, 0.375, 1.0, 0.3438, 1.0, 0.3438, 1.0, 0.375, 1.0, 0.375, 1.0, 0.3438, 1.0, 0.3438, 1.0, 0.375, 1.0, 0.375, 1.0, 0.3438, 1.0, 0.3438, 1.0, 0.375, 1.0, 0.375, 1.0, 0.3438, 1.0, 0.3438, 1.0, 0.375, 1.0, 0.375, 1.0, 0.3438, 1.0, 0.3125, 0.5383, 0.3438, 0.5383, 0.3438, 0.6074, 0.3125, 0.6074, 0.3125, 0.6074, 0.3438, 0.6074, 0.3438, 0.682, 0.3125, 0.682, 0.3125, 0.682, 0.3438, 0.682, 0.3438, 0.7605, 0.3125, 0.7605, 0.3125, 0.7605, 0.3438, 0.7605, 0.3438, 0.8414, 0.3125, 0.8414, 0.3125, 0.8414, 0.3438, 0.8414, 0.3437, 0.923, 0.3125, 0.923, 0.3125, 0.923, 0.3437, 0.923, 0.3438, 1.0, 0.3125, 1.0, 0.3125, 1.0, 0.3438, 1.0, 0.3438, 1.0, 0.3125, 1.0, 0.3125, 1.0, 0.3438, 1.0, 0.3438, 1.0, 0.3125, 1.0, 0.3125, 1.0, 0.3438, 1.0, 0.3438, 1.0, 0.3125, 1.0, 0.3125, 1.0, 0.3438, 1.0, 0.3438, 1.0, 0.3125, 1.0, 0.3125, 1.0, 0.3438, 1.0, 0.3438, 1.0, 0.3125, 1.0, 0.2812, 0.5383, 0.3125, 0.5383, 0.3125, 0.6074, 0.2812, 0.6074, 0.2812, 0.6074, 0.3125, 0.6074, 0.3125, 0.682, 0.2812, 0.682, 0.2812, 0.682, 0.3125, 0.682, 0.3125, 0.7605, 0.2812, 0.7605, 0.2812, 0.7605, 0.3125, 0.7605, 0.3125, 0.8414, 0.2813, 0.8414, 0.2813, 0.8414, 0.3125, 0.8414, 0.3125, 0.923, 0.2812, 0.923, 0.2812, 0.923, 0.3125, 0.923, 0.3125, 1.0, 0.2812, 1.0, 0.2812, 1.0, 0.3125, 1.0, 0.3125, 1.0, 0.2812, 1.0, 0.2812, 1.0, 0.3125, 1.0, 0.3125, 1.0, 0.2812, 1.0, 0.2812, 1.0, 0.3125, 1.0, 0.3125, 1.0, 0.2812, 1.0, 0.2812, 1.0, 0.3125, 1.0, 0.3125, 1.0, 0.2812, 1.0, 0.2812, 1.0, 0.3125, 1.0, 0.3125, 1.0, 0.2812, 1.0, 0.25, 0.5383, 0.2812, 0.5383, 0.2812, 0.6074, 0.25, 0.6074, 0.25, 0.6074, 0.2812, 0.6074, 0.2812, 0.682, 0.25, 0.682, 0.25, 0.682, 0.2812, 0.682, 0.2812, 0.7605, 0.25, 0.7605, 0.25, 0.7605, 0.2812, 0.7605, 0.2813, 0.8414, 0.25, 0.8414, 0.25, 0.8414, 0.2813, 0.8414, 0.2812, 0.923, 0.25, 0.923, 0.25, 0.923, 0.2812, 0.923, 0.2812, 1.0, 0.25, 1.0, 0.25, 1.0, 0.2812, 1.0, 0.2812, 1.0, 0.25, 1.0, 0.25, 1.0, 0.2812, 1.0, 0.2812, 1.0, 0.25, 1.0, 0.25, 1.0, 0.2812, 1.0, 0.2812, 1.0, 0.25, 1.0, 0.25, 1.0, 0.2812, 1.0, 0.2812, 1.0, 0.25, 1.0, 0.25, 1.0, 0.2812, 1.0, 0.2812, 1.0, 0.25, 1.0, 0.2188, 0.5383, 0.25, 0.5383, 0.25, 0.6074, 0.2188, 0.6074, 0.2188, 0.6074, 0.25, 0.6074, 0.25, 0.682, 0.2188, 0.682, 0.2188, 0.682, 0.25, 0.682, 0.25, 0.7605, 0.2187, 0.7605, 0.2187, 0.7605, 0.25, 0.7605, 0.25, 0.8414, 0.2188, 0.8414, 0.2188, 0.8414, 0.25, 0.8414, 0.25, 0.923, 0.2188, 0.923, 0.2188, 0.923, 0.25, 0.923, 0.25, 1.0, 0.2187, 1.0, 0.2187, 1.0, 0.25, 1.0, 0.25, 1.0, 0.2187, 1.0, 0.2187, 1.0, 0.25, 1.0, 0.25, 1.0, 0.2188, 1.0, 0.2188, 1.0, 0.25, 1.0, 0.25, 1.0, 0.2187, 1.0, 0.2187, 1.0, 0.25, 1.0, 0.25, 1.0, 0.2187, 1.0, 0.2187, 1.0, 0.25, 1.0, 0.25, 1.0, 0.2187, 1.0, 0.1875, 0.5383, 0.2187, 0.5383, 0.2188, 0.6074, 0.1875, 0.6074, 0.1875, 0.6074, 0.2188, 0.6074, 0.2188, 0.682, 0.1875, 0.682, 0.1875, 0.682, 0.2188, 0.682, 0.2187, 0.7605, 0.1875, 0.7605, 0.1875, 0.7605, 0.2187, 0.7605, 0.2188, 0.8414, 0.1875, 0.8414, 0.1875, 0.8414, 0.2188, 0.8414, 0.2188, 0.923, 0.1875, 0.923, 0.1875, 0.923, 0.2188, 0.923, 0.2187, 1.0, 0.1875, 1.0, 0.1875, 1.0, 0.2187, 1.0, 0.2187, 1.0, 0.1875, 1.0, 0.1875, 1.0, 0.2187, 1.0, 0.2188, 1.0, 0.1875, 1.0, 0.1875, 1.0, 0.2188, 1.0, 0.2187, 1.0, 0.1875, 1.0, 0.1875, 1.0, 0.2187, 1.0, 0.2187, 1.0, 0.1875, 1.0, 0.1875, 1.0, 0.2187, 1.0, 0.2187, 1.0, 0.1875, 1.0, 0.1562, 0.5383, 0.1875, 0.5383, 0.1875, 0.6074, 0.1562, 0.6074, 0.1562, 0.6074, 0.1875, 0.6074, 0.1875, 0.682, 0.1562, 0.682, 0.1562, 0.682, 0.1875, 0.682, 0.1875, 0.7605, 0.1562, 0.7605, 0.1562, 0.7605, 0.1875, 0.7605, 0.1875, 0.8414, 0.1562, 0.8414, 0.1562, 0.8414, 0.1875, 0.8414, 0.1875, 0.923, 0.1562, 0.923, 0.1562, 0.923, 0.1875, 0.923, 0.1875, 1.0, 0.1562, 1.0, 0.1562, 1.0, 0.1875, 1.0, 0.1875, 1.0, 0.1562, 1.0, 0.1562, 1.0, 0.1875, 1.0, 0.1875, 1.0, 0.1562, 1.0, 0.1562, 1.0, 0.1875, 1.0, 0.1875, 1.0, 0.1562, 1.0, 0.1562, 1.0, 0.1875, 1.0, 0.1875, 1.0, 0.1563, 1.0, 0.1563, 1.0, 0.1875, 1.0, 0.1875, 1.0, 0.1562, 1.0, 0.125, 0.5383, 0.1562, 0.5383, 0.1562, 0.6074, 0.125, 0.6074, 0.125, 0.6074, 0.1562, 0.6074, 0.1562, 0.682, 0.125, 0.682, 0.125, 0.682, 0.1562, 0.682, 0.1562, 0.7605, 0.125, 0.7605, 0.125, 0.7605, 0.1562, 0.7605, 0.1562, 0.8414, 0.125, 0.8414, 0.125, 0.8414, 0.1562, 0.8414, 0.1562, 0.923, 0.125, 0.923, 0.125, 0.923, 0.1562, 0.923, 0.1562, 1.0, 0.125, 1.0, 0.125, 1.0, 0.1562, 1.0, 0.1562, 1.0, 0.125, 1.0, 0.125, 1.0, 0.1562, 1.0, 0.1562, 1.0, 0.125, 1.0, 0.125, 1.0, 0.1562, 1.0, 0.1562, 1.0, 0.125, 1.0, 0.125, 1.0, 0.1562, 1.0, 0.1563, 1.0, 0.125, 1.0, 0.125, 1.0, 0.1563, 1.0, 0.1562, 1.0, 0.125, 1.0, 0.09375, 0.5383, 0.125, 0.5383, 0.125, 0.6074, 0.09375, 0.6074, 0.09375, 0.6074, 0.125, 0.6074, 0.125, 0.682, 0.09375, 0.682, 0.09375, 0.682, 0.125, 0.682, 0.125, 0.7605, 0.09375, 0.7605, 0.09375, 0.7605, 0.125, 0.7605, 0.125, 0.8414, 0.09375, 0.8414, 0.09375, 0.8414, 0.125, 0.8414, 0.125, 0.923, 0.09375, 0.923, 0.09375, 0.923, 0.125, 0.923, 0.125, 1.0, 0.09375, 1.0, 0.09375, 1.0, 0.125, 1.0, 0.125, 1.0, 0.09375, 1.0, 0.09375, 1.0, 0.125, 1.0, 0.125, 1.0, 0.09375, 1.0, 0.09375, 1.0, 0.125, 1.0, 0.125, 1.0, 0.09375, 1.0, 0.09375, 1.0, 0.125, 1.0, 0.125, 1.0, 0.09375, 1.0, 0.09375, 1.0, 0.125, 1.0, 0.125, 1.0, 0.09375, 1.0, 0.0625, 0.5383, 0.09375, 0.5383, 0.09375, 0.6074, 0.0625, 0.6074, 0.0625, 0.6074, 0.09375, 0.6074, 0.09375, 0.682, 0.0625, 0.682, 0.0625, 0.682, 0.09375, 0.682, 0.09375, 0.7605, 0.0625, 0.7605, 0.0625, 0.7605, 0.09375, 0.7605, 0.09375, 0.8414, 0.0625, 0.8414, 0.0625, 0.8414, 0.09375, 0.8414, 0.09375, 0.923, 0.0625, 0.923, 0.0625, 0.923, 0.09375, 0.923, 0.09375, 1.0, 0.0625, 1.0, 0.0625, 1.0, 0.09375, 1.0, 0.09375, 1.0, 0.0625, 1.0, 0.0625, 1.0, 0.09375, 1.0, 0.09375, 1.0, 0.0625, 1.0, 0.0625, 1.0, 0.09375, 1.0, 0.09375, 1.0, 0.0625, 1.0, 0.0625, 1.0, 0.09375, 1.0, 0.09375, 1.0, 0.0625, 1.0, 0.0625, 1.0, 0.09375, 1.0, 0.09375, 1.0, 0.0625, 1.0, 0.03125, 0.5383, 0.0625, 0.5383, 0.0625, 0.6074, 0.03125, 0.6074, 0.03125, 0.6074, 0.0625, 0.6074, 0.0625, 0.682, 0.03125, 0.682, 0.03125, 0.682, 0.0625, 0.682, 0.0625, 0.7605, 0.03125, 0.7605, 0.03125, 0.7605, 0.0625, 0.7605, 0.0625, 0.8414, 0.03125, 0.8414, 0.03125, 0.8414, 0.0625, 0.8414, 0.0625, 0.923, 0.03125, 0.923, 0.03125, 0.923, 0.0625, 0.923, 0.0625, 1.0, 0.03125, 1.0, 0.03125, 1.0, 0.0625, 1.0, 0.0625, 1.0, 0.03125, 1.0, 0.03125, 1.0, 0.0625, 1.0, 0.0625, 1.0, 0.03125, 1.0, 0.03125, 1.0, 0.0625, 1.0, 0.0625, 1.0, 0.03125, 1.0, 0.03125, 1.0, 0.0625, 1.0, 0.0625, 1.0, 0.03125, 1.0, 0.03125, 1.0, 0.0625, 1.0, 0.0625, 1.0, 0.03125, 1.0, 0.0, 0.5383, 0.03125, 0.5383, 0.03125, 0.6074, 0.0001158, 0.6074, 0.0001158, 0.6074, 0.03125, 0.6074, 0.03125, 0.682, 0.0004374, 0.682, 0.0004374, 0.682, 0.03125, 0.682, 0.03125, 0.7605, 0.0009251, 0.7605, 0.0009251, 0.7605, 0.03125, 0.7605, 0.03125, 0.8414, 0.001543, 0.8414, 0.001543, 0.8414, 0.03125, 0.8414, 0.03125, 0.923, 0.002266, 0.923, 0.002266, 0.923, 0.03125, 0.923, 0.03125, 1.0, 0.002216, 1.0, 0.002216, 1.0, 0.03125, 1.0, 0.03125, 1.0, 0.001534, 1.0, 0.001534, 1.0, 0.03125, 1.0, 0.03125, 1.0, 0.0009374, 1.0, 0.0009374, 1.0, 0.03125, 1.0, 0.03125, 1.0, 0.0004533, 1.0, 0.0004533, 1.0, 0.03125, 1.0, 0.03125, 1.0, 0.0001232, 1.0, 0.0001232, 1.0, 0.03125, 1.0, 0.03125, 1.0, 0.0, 1.0, 0.9375, 1.0, 0.9688, 1.0, 0.9688, 1.0, 0.9375, 1.0, 0.1562, 1.0, 0.125, 1.0, 0.125, 1.0, 0.1562, 1.0, 0.1562, 1.0, 0.125, 1.0, 0.125, 1.0, 0.1562, 1.0, 0.1562, 1.0, 0.125, 1.0, 0.125, 1.0, 0.1562, 1.0, 0.1562, 1.0, 0.125, 1.0, 0.125, 1.0, 0.1562, 1.0, 0.1562, 1.0, 0.125, 1.0, 0.125, 1.0, 0.1562, 1.0, 0.1562, 1.0, 0.125, 1.0, 0.125, 1.0, 0.1562, 1.0, 0.1562, 1.0, 0.125, 1.0, 0.125, 1.0, 0.1562, 1.0, 0.1562, 1.0, 0.125, 1.0, 0.125, 1.0, 0.1562, 1.0, 0.1562, 1.0, 0.125, 1.0, 0.125, 1.0, 0.1562, 1.0, 0.1562, 1.0, 0.125, 1.0, 0.125, 1.0, 0.1562, 1.0, 0.1562, 1.0, 0.125, 1.0, 0.125, 1.0, 0.1563, 1.0, 0.4375, 1.0, 0.4062, 1.0, 0.4062, 1.0, 0.4375, 1.0, 0.4375, 1.0, 0.4062, 1.0, 0.4062, 1.0, 0.4375, 1.0, 0.4375, 1.0, 0.4062, 1.0, 0.4062, 1.0, 0.4375, 1.0, 0.4375, 1.0, 0.4062, 1.0, 0.4062, 1.0, 0.4375, 1.0, 0.4375, 1.0, 0.4062, 1.0, 0.4062, 1.0, 0.4375, 1.0, 0.4375, 1.0, 0.4062, 1.0, 0.4062, 1.0, 0.4375, 1.0, 0.4375, 1.0, 0.4062, 1.0, 0.4063, 1.0, 0.4375, 1.0, 0.4375, 1.0, 0.4063, 1.0, 0.4062, 1.0, 0.4375, 1.0, 0.4375, 1.0, 0.4062, 1.0, 0.4062, 1.0, 0.4375, 1.0, 0.4375, 1.0, 0.4062, 1.0, 0.4062, 1.0, 0.4375, 1.0, 0.4375, 1.0, 0.4062, 1.0, 0.4062, 1.0, 0.4375, 1.0, 0.7188, 1.0, 0.6875, 1.0, 0.6875, 1.0, 0.7188, 1.0, 0.7188, 1.0, 0.6875, 1.0, 0.6875, 1.0, 0.7188, 1.0, 0.7188, 1.0, 0.6875, 1.0, 0.6875, 1.0, 0.7187, 1.0, 0.7187, 1.0, 0.6875, 1.0, 0.6875, 1.0, 0.7188, 1.0, 0.7188, 1.0, 0.6875, 1.0, 0.6875, 1.0, 0.7188, 1.0, 0.7188, 1.0, 0.6875, 1.0, 0.6875, 1.0, 0.7187, 1.0, 0.7187, 1.0, 0.6875, 1.0, 0.6875, 1.0, 0.7188, 1.0, 0.7188, 1.0, 0.6875, 1.0, 0.6875, 1.0, 0.7188, 1.0, 0.7188, 1.0, 0.6875, 1.0, 0.6875, 1.0, 0.7188, 1.0, 0.7188, 1.0, 0.6875, 1.0, 0.6875, 1.0, 0.7188, 1.0, 0.7188, 1.0, 0.6875, 1.0, 0.6875, 1.0, 0.7188, 1.0, 0.03125, 1.0, 0.0, 1.0, -7.243e-05, 1.0, 0.03125, 1.0, 0.03125, 1.0, -7.243e-05, 1.0, -0.0002964, 1.0, 0.03125, 1.0, 0.03125, 1.0, -0.0002964, 1.0, -0.0006812, 1.0, 0.03125, 1.0, 0.03125, 1.0, -0.0006812, 1.0, -0.001234, 1.0, 0.03125, 1.0, 0.03125, 1.0, -0.001234, 1.0, -0.001954, 1.0, 0.03125, 1.0, 0.03125, 1.0, -0.001954, 1.0, -0.001768, 1.0, 0.03125, 1.0, 0.03125, 1.0, -0.001768, 1.0, -0.001093, 1.0, 0.03125, 1.0, 0.03125, 1.0, -0.001093, 1.0, -0.0005917, 1.0, 0.03125, 1.0, 0.03125, 1.0, -0.0005917, 1.0, -0.0002534, 1.0, 0.03125, 1.0, 0.03125, 1.0, -0.0002534, 1.0, -6.134e-05, 1.0, 0.03125, 1.0, 0.03125, 1.0, -6.134e-05, 1.0, -1.004e-05, 1.0, 0.03126, 1.0, 1.0, 1.0, 0.9688, 1.0, 0.9688, 1.0, 1.0, 1.0, 1.0, 1.0, 0.9688, 1.0, 0.9688, 1.0, 1.0, 1.0, 1.0, 1.0, 0.9688, 1.0, 0.9688, 1.0, 1.001, 1.0, 1.001, 1.0, 0.9688, 1.0, 0.9688, 1.0, 1.001, 1.0, 1.001, 1.0, 0.9688, 1.0, 0.9688, 1.0, 1.002, 1.0, 1.002, 1.0, 0.9688, 1.0, 0.9688, 1.0, 1.002, 1.0, 1.002, 1.0, 0.9688, 1.0, 0.9688, 1.0, 1.001, 1.0, 1.001, 1.0, 0.9688, 1.0, 0.9688, 1.0, 1.001, 1.0, 1.001, 1.0, 0.9688, 1.0, 0.9688, 1.0, 1.0, 1.0, 1.0, 1.0, 0.9688, 1.0, 0.9688, 1.0, 1.0, 1.0, 1.0, 1.0, 0.9688, 1.0, 0.9687, 1.0, 1.0, 1.0, 0.3125, 1.0, 0.2812, 1.0, 0.2812, 1.0, 0.3125, 1.0, 0.3125, 1.0, 0.2812, 1.0, 0.2812, 1.0, 0.3125, 1.0, 0.3125, 1.0, 0.2812, 1.0, 0.2812, 1.0, 0.3125, 1.0, 0.3125, 1.0, 0.2812, 1.0, 0.2812, 1.0, 0.3125, 1.0, 0.3125, 1.0, 0.2812, 1.0, 0.2812, 1.0, 0.3125, 1.0, 0.3125, 1.0, 0.2812, 1.0, 0.2812, 1.0, 0.3125, 1.0, 0.3125, 1.0, 0.2812, 1.0, 0.2812, 1.0, 0.3125, 1.0, 0.3125, 1.0, 0.2812, 1.0, 0.2812, 1.0, 0.3125, 1.0, 0.3125, 1.0, 0.2812, 1.0, 0.2812, 1.0, 0.3125, 1.0, 0.3125, 1.0, 0.2812, 1.0, 0.2812, 1.0, 0.3125, 1.0, 0.3125, 1.0, 0.2812, 1.0, 0.2812, 1.0, 0.3125, 1.0, 0.5938, 1.0, 0.5625, 1.0, 0.5625, 1.0, 0.5938, 1.0, 0.5938, 1.0, 0.5625, 1.0, 0.5625, 1.0, 0.5938, 1.0, 0.5938, 1.0, 0.5625, 1.0, 0.5625, 1.0, 0.5938, 1.0, 0.5938, 1.0, 0.5625, 1.0, 0.5625, 1.0, 0.5938, 1.0, 0.5938, 1.0, 0.5625, 1.0, 0.5625, 1.0, 0.5938, 1.0, 0.5938, 1.0, 0.5625, 1.0, 0.5625, 1.0, 0.5938, 1.0, 0.5938, 1.0, 0.5625, 1.0, 0.5625, 1.0, 0.5938, 1.0, 0.5938, 1.0, 0.5625, 1.0, 0.5625, 1.0, 0.5938, 1.0, 0.5938, 1.0, 0.5625, 1.0, 0.5625, 1.0, 0.5938, 1.0, 0.5938, 1.0, 0.5625, 1.0, 0.5625, 1.0, 0.5938, 1.0, 0.5938, 1.0, 0.5625, 1.0, 0.5625, 1.0, 0.5938, 1.0, 0.875, 1.0, 0.8438, 1.0, 0.8438, 1.0, 0.875, 1.0, 0.875, 1.0, 0.8438, 1.0, 0.8438, 1.0, 0.875, 1.0, 0.875, 1.0, 0.8438, 1.0, 0.8438, 1.0, 0.875, 1.0, 0.875, 1.0, 0.8438, 1.0, 0.8438, 1.0, 0.875, 1.0, 0.875, 1.0, 0.8438, 1.0, 0.8438, 1.0, 0.875, 1.0, 0.875, 1.0, 0.8438, 1.0, 0.8437, 1.0, 0.875, 1.0, 0.875, 1.0, 0.8437, 1.0, 0.8438, 1.0, 0.875, 1.0, 0.875, 1.0, 0.8438, 1.0, 0.8438, 1.0, 0.875, 1.0, 0.875, 1.0, 0.8438, 1.0, 0.8438, 1.0, 0.875, 1.0, 0.875, 1.0, 0.8438, 1.0, 0.8438, 1.0, 0.875, 1.0, 0.875, 1.0, 0.8438, 1.0, 0.8437, 1.0, 0.875, 1.0, 0.1875, 1.0, 0.1562, 1.0, 0.1562, 1.0, 0.1875, 1.0, 0.1875, 1.0, 0.1562, 1.0, 0.1562, 1.0, 0.1875, 1.0, 0.1875, 1.0, 0.1562, 1.0, 0.1562, 1.0, 0.1875, 1.0, 0.1875, 1.0, 0.1562, 1.0, 0.1562, 1.0, 0.1875, 1.0, 0.1875, 1.0, 0.1562, 1.0, 0.1562, 1.0, 0.1875, 1.0, 0.1875, 1.0, 0.1562, 1.0, 0.1562, 1.0, 0.1875, 1.0, 0.1875, 1.0, 0.1562, 1.0, 0.1562, 1.0, 0.1875, 1.0, 0.1875, 1.0, 0.1562, 1.0, 0.1562, 1.0, 0.1875, 1.0, 0.1875, 1.0, 0.1562, 1.0, 0.1562, 1.0, 0.1875, 1.0, 0.1875, 1.0, 0.1562, 1.0, 0.1562, 1.0, 0.1875, 1.0, 0.1875, 1.0, 0.1562, 1.0, 0.1562, 1.0, 0.1875, 1.0, 0.4687, 1.0, 0.4375, 1.0, 0.4375, 1.0, 0.4688, 1.0, 0.4688, 1.0, 0.4375, 1.0, 0.4375, 1.0, 0.4687, 1.0, 0.4687, 1.0, 0.4375, 1.0, 0.4375, 1.0, 0.4687, 1.0, 0.4687, 1.0, 0.4375, 1.0, 0.4375, 1.0, 0.4687, 1.0, 0.4687, 1.0, 0.4375, 1.0, 0.4375, 1.0, 0.4687, 1.0, 0.4687, 1.0, 0.4375, 1.0, 0.4375, 1.0, 0.4687, 1.0, 0.4687, 1.0, 0.4375, 1.0, 0.4375, 1.0, 0.4687, 1.0, 0.4687, 1.0, 0.4375, 1.0, 0.4375, 1.0, 0.4687, 1.0, 0.4687, 1.0, 0.4375, 1.0, 0.4375, 1.0, 0.4687, 1.0, 0.4687, 1.0, 0.4375, 1.0, 0.4375, 1.0, 0.4687, 1.0, 0.4687, 1.0, 0.4375, 1.0, 0.4375, 1.0, 0.4688, 1.0, 0.75, 1.0, 0.7188, 1.0, 0.7188, 1.0, 0.75, 1.0, 0.75, 1.0, 0.7188, 1.0, 0.7188, 1.0, 0.75, 1.0, 0.75, 1.0, 0.7188, 1.0, 0.7187, 1.0, 0.75, 1.0, 0.75, 1.0, 0.7187, 1.0, 0.7188, 1.0, 0.75, 1.0, 0.75, 1.0, 0.7188, 1.0, 0.7188, 1.0, 0.75, 1.0, 0.75, 1.0, 0.7188, 1.0, 0.7187, 1.0, 0.75, 1.0, 0.75, 1.0, 0.7187, 1.0, 0.7188, 1.0, 0.75, 1.0, 0.75, 1.0, 0.7188, 1.0, 0.7188, 1.0, 0.75, 1.0, 0.75, 1.0, 0.7188, 1.0, 0.7188, 1.0, 0.75, 1.0, 0.75, 1.0, 0.7188, 1.0, 0.7188, 1.0, 0.75, 1.0, 0.75, 1.0, 0.7188, 1.0, 0.7187, 1.0, 0.75, 1.0, 0.0625, 1.0, 0.03125, 1.0, 0.03125, 1.0, 0.0625, 1.0, 0.0625, 1.0, 0.03125, 1.0, 0.03125, 1.0, 0.0625, 1.0, 0.0625, 1.0, 0.03125, 1.0, 0.03125, 1.0, 0.0625, 1.0, 0.0625, 1.0, 0.03125, 1.0, 0.03125, 1.0, 0.0625, 1.0, 0.0625, 1.0, 0.03125, 1.0, 0.03125, 1.0, 0.0625, 1.0, 0.0625, 1.0, 0.03125, 1.0, 0.03125, 1.0, 0.0625, 1.0, 0.0625, 1.0, 0.03125, 1.0, 0.03125, 1.0, 0.0625, 1.0, 0.0625, 1.0, 0.03125, 1.0, 0.03125, 1.0, 0.0625, 1.0, 0.0625, 1.0, 0.03125, 1.0, 0.03125, 1.0, 0.0625, 1.0, 0.0625, 1.0, 0.03125, 1.0, 0.03125, 1.0, 0.0625, 1.0, 0.0625, 1.0, 0.03125, 1.0, 0.03124, 1.0, 0.06251, 1.0, 0.3438, 1.0, 0.3125, 1.0, 0.3125, 1.0, 0.3438, 1.0, 0.3438, 1.0, 0.3125, 1.0, 0.3125, 1.0, 0.3438, 1.0, 0.3438, 1.0, 0.3125, 1.0, 0.3125, 1.0, 0.3437, 1.0, 0.3437, 1.0, 0.3125, 1.0, 0.3125, 1.0, 0.3438, 1.0, 0.3438, 1.0, 0.3125, 1.0, 0.3125, 1.0, 0.3438, 1.0, 0.3438, 1.0, 0.3125, 1.0, 0.3125, 1.0, 0.3438, 1.0, 0.3438, 1.0, 0.3125, 1.0, 0.3125, 1.0, 0.3437, 1.0, 0.3437, 1.0, 0.3125, 1.0, 0.3125, 1.0, 0.3438, 1.0, 0.3438, 1.0, 0.3125, 1.0, 0.3125, 1.0, 0.3438, 1.0, 0.3438, 1.0, 0.3125, 1.0, 0.3125, 1.0, 0.3438, 1.0, 0.3438, 1.0, 0.3125, 1.0, 0.3125, 1.0, 0.3438, 1.0, 0.625, 1.0, 0.5938, 1.0, 0.5938, 1.0, 0.625, 1.0, 0.625, 1.0, 0.5938, 1.0, 0.5938, 1.0, 0.625, 1.0, 0.625, 1.0, 0.5938, 1.0, 0.5938, 1.0, 0.625, 1.0, 0.625, 1.0, 0.5938, 1.0, 0.5938, 1.0, 0.625, 1.0, 0.625, 1.0, 0.5938, 1.0, 0.5938, 1.0, 0.625, 1.0, 0.625, 1.0, 0.5938, 1.0, 0.5938, 1.0, 0.625, 1.0, 0.625, 1.0, 0.5938, 1.0, 0.5938, 1.0, 0.625, 1.0, 0.625, 1.0, 0.5938, 1.0, 0.5938, 1.0, 0.625, 1.0, 0.625, 1.0, 0.5938, 1.0, 0.5938, 1.0, 0.625, 1.0, 0.625, 1.0, 0.5938, 1.0, 0.5938, 1.0, 0.625, 1.0, 0.625, 1.0, 0.5938, 1.0, 0.5937, 1.0, 0.625, 1.0, 0.9062, 1.0, 0.875, 1.0, 0.875, 1.0, 0.9062, 1.0, 0.9062, 1.0, 0.875, 1.0, 0.875, 1.0, 0.9063, 1.0, 0.9063, 1.0, 0.875, 1.0, 0.875, 1.0, 0.9062, 1.0, 0.9062, 1.0, 0.875, 1.0, 0.875, 1.0, 0.9062, 1.0, 0.9062, 1.0, 0.875, 1.0, 0.875, 1.0, 0.9062, 1.0, 0.9062, 1.0, 0.875, 1.0, 0.875, 1.0, 0.9062, 1.0, 0.9062, 1.0, 0.875, 1.0, 0.875, 1.0, 0.9062, 1.0, 0.9062, 1.0, 0.875, 1.0, 0.875, 1.0, 0.9062, 1.0, 0.9062, 1.0, 0.875, 1.0, 0.875, 1.0, 0.9062, 1.0, 0.9062, 1.0, 0.875, 1.0, 0.875, 1.0, 0.9062, 1.0, 0.9062, 1.0, 0.875, 1.0, 0.875, 1.0, 0.9063, 1.0, 0.2187, 1.0, 0.1875, 1.0, 0.1875, 1.0, 0.2187, 1.0, 0.2187, 1.0, 0.1875, 1.0, 0.1875, 1.0, 0.2187, 1.0, 0.2187, 1.0, 0.1875, 1.0, 0.1875, 1.0, 0.2187, 1.0, 0.2187, 1.0, 0.1875, 1.0, 0.1875, 1.0, 0.2187, 1.0, 0.2187, 1.0, 0.1875, 1.0, 0.1875, 1.0, 0.2187, 1.0, 0.2187, 1.0, 0.1875, 1.0, 0.1875, 1.0, 0.2187, 1.0, 0.2187, 1.0, 0.1875, 1.0, 0.1875, 1.0, 0.2187, 1.0, 0.2187, 1.0, 0.1875, 1.0, 0.1875, 1.0, 0.2187, 1.0, 0.2187, 1.0, 0.1875, 1.0, 0.1875, 1.0, 0.2188, 1.0, 0.2188, 1.0, 0.1875, 1.0, 0.1875, 1.0, 0.2188, 1.0, 0.2188, 1.0, 0.1875, 1.0, 0.1875, 1.0, 0.2188, 1.0, 0.5, 1.0, 0.4687, 1.0, 0.4688, 1.0, 0.5, 1.0, 0.5, 1.0, 0.4688, 1.0, 0.4687, 1.0, 0.5, 1.0, 0.5, 1.0, 0.4687, 1.0, 0.4687, 1.0, 0.5, 1.0, 0.5, 1.0, 0.4687, 1.0, 0.4687, 1.0, 0.5, 1.0, 0.5, 1.0, 0.4687, 1.0, 0.4687, 1.0, 0.5, 1.0, 0.5, 1.0, 0.4687, 1.0, 0.4687, 1.0, 0.5, 1.0, 0.5, 1.0, 0.4687, 1.0, 0.4687, 1.0, 0.5, 1.0, 0.5, 1.0, 0.4687, 1.0, 0.4687, 1.0, 0.5, 1.0, 0.5, 1.0, 0.4687, 1.0, 0.4687, 1.0, 0.5, 1.0, 0.5, 1.0, 0.4687, 1.0, 0.4687, 1.0, 0.5, 1.0, 0.5, 1.0, 0.4687, 1.0, 0.4687, 1.0, 0.5, 1.0, 0.7812, 1.0, 0.75, 1.0, 0.75, 1.0, 0.7812, 1.0, 0.7812, 1.0, 0.75, 1.0, 0.75, 1.0, 0.7812, 1.0, 0.7812, 1.0, 0.75, 1.0, 0.75, 1.0, 0.7812, 1.0, 0.7812, 1.0, 0.75, 1.0, 0.75, 1.0, 0.7812, 1.0, 0.7812, 1.0, 0.75, 1.0, 0.75, 1.0, 0.7812, 1.0, 0.7812, 1.0, 0.75, 1.0, 0.75, 1.0, 0.7812, 1.0, 0.7812, 1.0, 0.75, 1.0, 0.75, 1.0, 0.7812, 1.0, 0.7812, 1.0, 0.75, 1.0, 0.75, 1.0, 0.7812, 1.0, 0.7812, 1.0, 0.75, 1.0, 0.75, 1.0, 0.7812, 1.0, 0.7812, 1.0, 0.75, 1.0, 0.75, 1.0, 0.7812, 1.0, 0.7812, 1.0, 0.75, 1.0, 0.75, 1.0, 0.7813, 1.0, 0.09375, 1.0, 0.0625, 1.0, 0.0625, 1.0, 0.09375, 1.0, 0.09375, 1.0, 0.0625, 1.0, 0.0625, 1.0, 0.09375, 1.0, 0.09375, 1.0, 0.0625, 1.0, 0.0625, 1.0, 0.09375, 1.0, 0.09375, 1.0, 0.0625, 1.0, 0.0625, 1.0, 0.09375, 1.0, 0.09375, 1.0, 0.0625, 1.0, 0.0625, 1.0, 0.09375, 1.0, 0.09375, 1.0, 0.0625, 1.0, 0.0625, 1.0, 0.09375, 1.0, 0.09375, 1.0, 0.0625, 1.0, 0.0625, 1.0, 0.09375, 1.0, 0.09375, 1.0, 0.0625, 1.0, 0.0625, 1.0, 0.09375, 1.0, 0.09375, 1.0, 0.0625, 1.0, 0.0625, 1.0, 0.09375, 1.0, 0.09375, 1.0, 0.0625, 1.0, 0.0625, 1.0, 0.09375, 1.0, 0.09375, 1.0, 0.0625, 1.0, 0.06249, 1.0, 0.09376, 1.0, 0.375, 1.0, 0.3438, 1.0, 0.3438, 1.0, 0.375, 1.0, 0.375, 1.0, 0.3438, 1.0, 0.3438, 1.0, 0.375, 1.0, 0.375, 1.0, 0.3438, 1.0, 0.3437, 1.0, 0.375, 1.0, 0.375, 1.0, 0.3437, 1.0, 0.3438, 1.0, 0.375, 1.0, 0.375, 1.0, 0.3438, 1.0, 0.3438, 1.0, 0.375, 1.0, 0.375, 1.0, 0.3438, 1.0, 0.3438, 1.0, 0.375, 1.0, 0.375, 1.0, 0.3438, 1.0, 0.3437, 1.0, 0.375, 1.0, 0.375, 1.0, 0.3437, 1.0, 0.3438, 1.0, 0.375, 1.0, 0.375, 1.0, 0.3438, 1.0, 0.3438, 1.0, 0.375, 1.0, 0.375, 1.0, 0.3438, 1.0, 0.3438, 1.0, 0.375, 1.0, 0.375, 1.0, 0.3438, 1.0, 0.3437, 1.0, 0.375, 1.0, 0.6562, 1.0, 0.625, 1.0, 0.625, 1.0, 0.6562, 1.0, 0.6562, 1.0, 0.625, 1.0, 0.625, 1.0, 0.6562, 1.0, 0.6562, 1.0, 0.625, 1.0, 0.625, 1.0, 0.6562, 1.0, 0.6562, 1.0, 0.625, 1.0, 0.625, 1.0, 0.6562, 1.0, 0.6562, 1.0, 0.625, 1.0, 0.625, 1.0, 0.6562, 1.0, 0.6562, 1.0, 0.625, 1.0, 0.625, 1.0, 0.6562, 1.0, 0.6562, 1.0, 0.625, 1.0, 0.625, 1.0, 0.6562, 1.0, 0.6562, 1.0, 0.625, 1.0, 0.625, 1.0, 0.6562, 1.0, 0.6562, 1.0, 0.625, 1.0, 0.625, 1.0, 0.6562, 1.0, 0.6562, 1.0, 0.625, 1.0, 0.625, 1.0, 0.6562, 1.0, 0.6562, 1.0, 0.625, 1.0, 0.625, 1.0, 0.6563, 1.0, 0.9375, 1.0, 0.9062, 1.0, 0.9062, 1.0, 0.9375, 1.0, 0.9375, 1.0, 0.9062, 1.0, 0.9063, 1.0, 0.9375, 1.0, 0.9375, 1.0, 0.9063, 1.0, 0.9062, 1.0, 0.9375, 1.0, 0.9375, 1.0, 0.9062, 1.0, 0.9062, 1.0, 0.9375, 1.0, 0.9375, 1.0, 0.9062, 1.0, 0.9062, 1.0, 0.9375, 1.0, 0.9375, 1.0, 0.9062, 1.0, 0.9062, 1.0, 0.9375, 1.0, 0.9375, 1.0, 0.9062, 1.0, 0.9062, 1.0, 0.9375, 1.0, 0.9375, 1.0, 0.9062, 1.0, 0.9062, 1.0, 0.9375, 1.0, 0.9375, 1.0, 0.9062, 1.0, 0.9062, 1.0, 0.9375, 1.0, 0.9375, 1.0, 0.9062, 1.0, 0.9062, 1.0, 0.9375, 1.0, 0.9375, 1.0, 0.9062, 1.0, 0.9062, 1.0, 0.9375, 1.0, 0.25, 1.0, 0.2187, 1.0, 0.2187, 1.0, 0.25, 1.0, 0.25, 1.0, 0.2187, 1.0, 0.2187, 1.0, 0.25, 1.0, 0.25, 1.0, 0.2187, 1.0, 0.2187, 1.0, 0.25, 1.0, 0.25, 1.0, 0.2187, 1.0, 0.2187, 1.0, 0.25, 1.0, 0.25, 1.0, 0.2187, 1.0, 0.2187, 1.0, 0.25, 1.0, 0.25, 1.0, 0.2187, 1.0, 0.2187, 1.0, 0.25, 1.0, 0.25, 1.0, 0.2187, 1.0, 0.2187, 1.0, 0.25, 1.0, 0.25, 1.0, 0.2187, 1.0, 0.2187, 1.0, 0.25, 1.0, 0.25, 1.0, 0.2187, 1.0, 0.2188, 1.0, 0.25, 1.0, 0.25, 1.0, 0.2188, 1.0, 0.2188, 1.0, 0.25, 1.0, 0.25, 1.0, 0.2188, 1.0, 0.2187, 1.0, 0.25, 1.0, 0.5312, 1.0, 0.5, 1.0, 0.5, 1.0, 0.5312, 1.0, 0.5312, 1.0, 0.5, 1.0, 0.5, 1.0, 0.5312, 1.0, 0.5312, 1.0, 0.5, 1.0, 0.5, 1.0, 0.5312, 1.0, 0.5312, 1.0, 0.5, 1.0, 0.5, 1.0, 0.5312, 1.0, 0.5312, 1.0, 0.5, 1.0, 0.5, 1.0, 0.5312, 1.0, 0.5312, 1.0, 0.5, 1.0, 0.5, 1.0, 0.5312, 1.0, 0.5312, 1.0, 0.5, 1.0, 0.5, 1.0, 0.5312, 1.0, 0.5312, 1.0, 0.5, 1.0, 0.5, 1.0, 0.5312, 1.0, 0.5312, 1.0, 0.5, 1.0, 0.5, 1.0, 0.5312, 1.0, 0.5312, 1.0, 0.5, 1.0, 0.5, 1.0, 0.5312, 1.0, 0.5312, 1.0, 0.5, 1.0, 0.5, 1.0, 0.5313, 1.0, 0.8125, 1.0, 0.7812, 1.0, 0.7812, 1.0, 0.8125, 1.0, 0.8125, 1.0, 0.7812, 1.0, 0.7812, 1.0, 0.8125, 1.0, 0.8125, 1.0, 0.7812, 1.0, 0.7812, 1.0, 0.8125, 1.0, 0.8125, 1.0, 0.7812, 1.0, 0.7812, 1.0, 0.8125, 1.0, 0.8125, 1.0, 0.7812, 1.0, 0.7812, 1.0, 0.8125, 1.0, 0.8125, 1.0, 0.7812, 1.0, 0.7812, 1.0, 0.8125, 1.0, 0.8125, 1.0, 0.7812, 1.0, 0.7812, 1.0, 0.8125, 1.0, 0.8125, 1.0, 0.7812, 1.0, 0.7812, 1.0, 0.8125, 1.0, 0.8125, 1.0, 0.7812, 1.0, 0.7812, 1.0, 0.8125, 1.0, 0.8125, 1.0, 0.7812, 1.0, 0.7812, 1.0, 0.8125, 1.0, 0.8125, 1.0, 0.7812, 1.0, 0.7812, 1.0, 0.8125, 1.0, 0.125, 1.0, 0.09375, 1.0, 0.09375, 1.0, 0.125, 1.0, 0.125, 1.0, 0.09375, 1.0, 0.09375, 1.0, 0.125, 1.0, 0.125, 1.0, 0.09375, 1.0, 0.09375, 1.0, 0.125, 1.0, 0.125, 1.0, 0.09375, 1.0, 0.09375, 1.0, 0.125, 1.0, 0.125, 1.0, 0.09375, 1.0, 0.09375, 1.0, 0.125, 1.0, 0.125, 1.0, 0.09375, 1.0, 0.09375, 1.0, 0.125, 1.0, 0.125, 1.0, 0.09375, 1.0, 0.09375, 1.0, 0.125, 1.0, 0.125, 1.0, 0.09375, 1.0, 0.09375, 1.0, 0.125, 1.0, 0.125, 1.0, 0.09375, 1.0, 0.09375, 1.0, 0.125, 1.0, 0.125, 1.0, 0.09375, 1.0, 0.09375, 1.0, 0.125, 1.0, 0.125, 1.0, 0.09375, 1.0, 0.09374, 1.0, 0.125, 1.0, 0.4062, 1.0, 0.375, 1.0, 0.375, 1.0, 0.4062, 1.0, 0.4062, 1.0, 0.375, 1.0, 0.375, 1.0, 0.4062, 1.0, 0.4062, 1.0, 0.375, 1.0, 0.375, 1.0, 0.4062, 1.0, 0.4062, 1.0, 0.375, 1.0, 0.375, 1.0, 0.4062, 1.0, 0.4062, 1.0, 0.375, 1.0, 0.375, 1.0, 0.4062, 1.0, 0.4062, 1.0, 0.375, 1.0, 0.375, 1.0, 0.4062, 1.0, 0.4062, 1.0, 0.375, 1.0, 0.375, 1.0, 0.4063, 1.0, 0.4063, 1.0, 0.375, 1.0, 0.375, 1.0, 0.4062, 1.0, 0.4062, 1.0, 0.375, 1.0, 0.375, 1.0, 0.4062, 1.0, 0.4062, 1.0, 0.375, 1.0, 0.375, 1.0, 0.4062, 1.0, 0.4062, 1.0, 0.375, 1.0, 0.375, 1.0, 0.4063, 1.0, 0.6875, 1.0, 0.6562, 1.0, 0.6562, 1.0, 0.6875, 1.0, 0.6875, 1.0, 0.6562, 1.0, 0.6562, 1.0, 0.6875, 1.0, 0.6875, 1.0, 0.6562, 1.0, 0.6562, 1.0, 0.6875, 1.0, 0.6875, 1.0, 0.6562, 1.0, 0.6562, 1.0, 0.6875, 1.0, 0.6875, 1.0, 0.6562, 1.0, 0.6562, 1.0, 0.6875, 1.0, 0.6875, 1.0, 0.6562, 1.0, 0.6562, 1.0, 0.6875, 1.0, 0.6875, 1.0, 0.6562, 1.0, 0.6562, 1.0, 0.6875, 1.0, 0.6875, 1.0, 0.6562, 1.0, 0.6562, 1.0, 0.6875, 1.0, 0.6875, 1.0, 0.6562, 1.0, 0.6562, 1.0, 0.6875, 1.0, 0.6875, 1.0, 0.6562, 1.0, 0.6562, 1.0, 0.6875, 1.0, 0.6875, 1.0, 0.6562, 1.0, 0.6562, 1.0, 0.6875, 1.0, 0.9687, 1.0, 0.9375, 1.0, 0.9375, 1.0, 0.9688, 1.0, 0.9688, 1.0, 0.9375, 1.0, 0.9375, 1.0, 0.9688, 1.0, 0.9688, 1.0, 0.9375, 1.0, 0.9375, 1.0, 0.9688, 1.0, 0.9688, 1.0, 0.9375, 1.0, 0.9375, 1.0, 0.9688, 1.0, 0.9688, 1.0, 0.9375, 1.0, 0.9375, 1.0, 0.9688, 1.0, 0.9688, 1.0, 0.9375, 1.0, 0.9375, 1.0, 0.9688, 1.0, 0.9688, 1.0, 0.9375, 1.0, 0.9375, 1.0, 0.9688, 1.0, 0.9688, 1.0, 0.9375, 1.0, 0.9375, 1.0, 0.9688, 1.0, 0.9688, 1.0, 0.9375, 1.0, 0.9375, 1.0, 0.9688, 1.0, 0.9688, 1.0, 0.9375, 1.0, 0.9375, 1.0, 0.9688, 1.0, 0.9688, 1.0, 0.9375, 1.0, 0.9375, 1.0, 0.9688, 1.0, 0.2812, 1.0, 0.25, 1.0, 0.25, 1.0, 0.2812, 1.0, 0.2812, 1.0, 0.25, 1.0, 0.25, 1.0, 0.2812, 1.0, 0.2812, 1.0, 0.25, 1.0, 0.25, 1.0, 0.2812, 1.0, 0.2812, 1.0, 0.25, 1.0, 0.25, 1.0, 0.2812, 1.0, 0.2812, 1.0, 0.25, 1.0, 0.25, 1.0, 0.2812, 1.0, 0.2812, 1.0, 0.25, 1.0, 0.25, 1.0, 0.2812, 1.0, 0.2812, 1.0, 0.25, 1.0, 0.25, 1.0, 0.2812, 1.0, 0.2812, 1.0, 0.25, 1.0, 0.25, 1.0, 0.2812, 1.0, 0.2812, 1.0, 0.25, 1.0, 0.25, 1.0, 0.2812, 1.0, 0.2812, 1.0, 0.25, 1.0, 0.25, 1.0, 0.2812, 1.0, 0.2812, 1.0, 0.25, 1.0, 0.25, 1.0, 0.2813, 1.0, 0.5625, 1.0, 0.5312, 1.0, 0.5312, 1.0, 0.5625, 1.0, 0.5625, 1.0, 0.5312, 1.0, 0.5312, 1.0, 0.5625, 1.0, 0.5625, 1.0, 0.5312, 1.0, 0.5312, 1.0, 0.5625, 1.0, 0.5625, 1.0, 0.5312, 1.0, 0.5312, 1.0, 0.5625, 1.0, 0.5625, 1.0, 0.5312, 1.0, 0.5312, 1.0, 0.5625, 1.0, 0.5625, 1.0, 0.5312, 1.0, 0.5312, 1.0, 0.5625, 1.0, 0.5625, 1.0, 0.5312, 1.0, 0.5312, 1.0, 0.5625, 1.0, 0.5625, 1.0, 0.5312, 1.0, 0.5312, 1.0, 0.5625, 1.0, 0.5625, 1.0, 0.5312, 1.0, 0.5312, 1.0, 0.5625, 1.0, 0.5625, 1.0, 0.5312, 1.0, 0.5312, 1.0, 0.5625, 1.0, 0.5625, 1.0, 0.5312, 1.0, 0.5312, 1.0, 0.5625, 1.0, 0.8438, 1.0, 0.8125, 1.0, 0.8125, 1.0, 0.8438, 1.0, 0.8438, 1.0, 0.8125, 1.0, 0.8125, 1.0, 0.8438, 1.0, 0.8438, 1.0, 0.8125, 1.0, 0.8125, 1.0, 0.8438, 1.0, 0.8438, 1.0, 0.8125, 1.0, 0.8125, 1.0, 0.8438, 1.0, 0.8438, 1.0, 0.8125, 1.0, 0.8125, 1.0, 0.8438, 1.0, 0.8438, 1.0, 0.8125, 1.0, 0.8125, 1.0, 0.8437, 1.0, 0.8437, 1.0, 0.8125, 1.0, 0.8125, 1.0, 0.8438, 1.0, 0.8438, 1.0, 0.8125, 1.0, 0.8125, 1.0, 0.8438, 1.0, 0.8438, 1.0, 0.8125, 1.0, 0.8125, 1.0, 0.8438, 1.0, 0.8438, 1.0, 0.8125, 1.0, 0.8125, 1.0, 0.8438, 1.0, 0.8438, 1.0, 0.8125, 1.0, 0.8125, 1.0, 0.8438, 1.0, 0.8438, 1.0, 0.875, 1.0, 0.875, 1.0, 0.8438, 1.0, 0.9375, 1.0, 0.9687, 1.0, 0.9688, 1.0, 0.9375, 1.0, 0.0625, 1.0, 0.09375, 1.0, 0.09375, 1.0, 0.0625, 1.0, 0.3438, 1.0, 0.375, 1.0, 0.375, 1.0, 0.3438, 1.0, 0.625, 1.0, 0.6562, 1.0, 0.6562, 1.0, 0.625, 1.0, 0.9062, 1.0, 0.9375, 1.0, 0.9375, 1.0, 0.9062, 1.0, 0.2187, 1.0, 0.25, 1.0, 0.25, 1.0, 0.2188, 1.0, 0.5, 1.0, 0.5312, 1.0, 0.5312, 1.0, 0.5, 1.0, 0.7188, 1.0, 0.75, 1.0, 0.75, 1.0, 0.7188, 1.0, 0.7812, 1.0, 0.8125, 1.0, 0.8125, 1.0, 0.7812, 1.0, 0.75, 1.0, 0.7812, 1.0, 0.7812, 1.0, 0.75, 1.0, 0.09375, 1.0, 0.125, 1.0, 0.125, 1.0, 0.09375, 1.0, 0.0, 1.0, 0.03125, 1.0, 0.03125, 1.0, 0.0, 1.0, 0.875, 1.0, 0.9062, 1.0, 0.9062, 1.0, 0.875, 1.0, 0.9688, 1.0, 1.0, 1.0, 1.0, 1.0, 0.9688, 1.0, 0.25, 1.0, 0.2812, 1.0, 0.2812, 1.0, 0.25, 1.0, 0.03125, 1.0, 0.0625, 1.0, 0.0625, 1.0, 0.03125, 1.0, 0.125, 1.0, 0.1562, 1.0, 0.1562, 1.0, 0.125, 1.0, 0.375, 1.0, 0.4062, 1.0, 0.4062, 1.0, 0.375, 1.0, 0.1562, 1.0, 0.1875, 1.0, 0.1875, 1.0, 0.1562, 1.0, 0.1875, 1.0, 0.2187, 1.0, 0.2188, 1.0, 0.1875, 1.0, 0.2812, 1.0, 0.3125, 1.0, 0.3125, 1.0, 0.2812, 1.0, 0.5312, 1.0, 0.5625, 1.0, 0.5625, 1.0, 0.5312, 1.0, 0.3125, 1.0, 0.3438, 1.0, 0.3438, 1.0, 0.3125, 1.0, 0.4062, 1.0, 0.4375, 1.0, 0.4375, 1.0, 0.4062, 1.0, 0.6562, 1.0, 0.6875, 1.0, 0.6875, 1.0, 0.6562, 1.0, 0.4375, 1.0, 0.4687, 1.0, 0.4687, 1.0, 0.4375, 1.0, 0.4687, 1.0, 0.5, 1.0, 0.5, 1.0, 0.4687, 1.0, 0.5625, 1.0, 0.5938, 1.0, 0.5938, 1.0, 0.5625, 1.0, 0.8125, 1.0, 0.8438, 1.0, 0.8438, 1.0, 0.8125, 1.0, 0.5938, 1.0, 0.625, 1.0, 0.625, 1.0, 0.5938, 1.0, 0.6875, 1.0, 0.7188, 1.0, 0.7188, 1.0, 0.6875, 1.0])
me_cylinder.use_remesh_fix_poles = True
me_cylinder.use_remesh_preserve_attributes = False
me_cylinder.update()

# ---- objects
ob_cylinder = bpy.data.objects.new('Cylinder', me_cylinder)

# ---- transforms, parenting, visibility, modifiers, constraints
ob_cylinder.location = (0.0, 0.0, 0.9829)

# ---- collection membership
col_collection.objects.link(ob_cylinder)

# ---- scene / render settings (as saved in the file)
scene.frame_start = 1; scene.frame_end = 250; scene.frame_set(1)
scene.render.engine = 'BLENDER_EEVEE_NEXT'
scene.cycles.sampling_pattern = 'TABULATED_SOBOL'
scene.cycles.use_light_tree = False
scene.view_settings.view_transform = 'Filmic'
bpy.context.view_layer.update()

# ---- added for rendering (the .blend has no active camera and no usable light): camera, sun
cam_auto = bpy.data.cameras.new('AutoCamera')
cam_auto.lens = 50.0
cam_auto.sensor_width = 36.0
cam_auto.clip_end = 1000.0
ob_auto_camera = bpy.data.objects.new('AutoCamera', cam_auto)
scene.collection.objects.link(ob_auto_camera)
ob_auto_camera.location = (5.0629, -6.07548, 6.21646)
ob_auto_camera.rotation_euler = (1.09748, -7.21219e-08, 0.694738)
scene.camera = ob_auto_camera
light_auto_sun = bpy.data.lights.new('AutoSun', 'SUN')
light_auto_sun.energy = 3.0
light_auto_sun.angle = 0.0523599
ob_auto_sun = bpy.data.objects.new('AutoSun', light_auto_sun)
scene.collection.objects.link(ob_auto_sun)
ob_auto_sun.rotation_euler = (0.872665, 0.174533, 0.523599)
bpy.context.view_layer.update()
